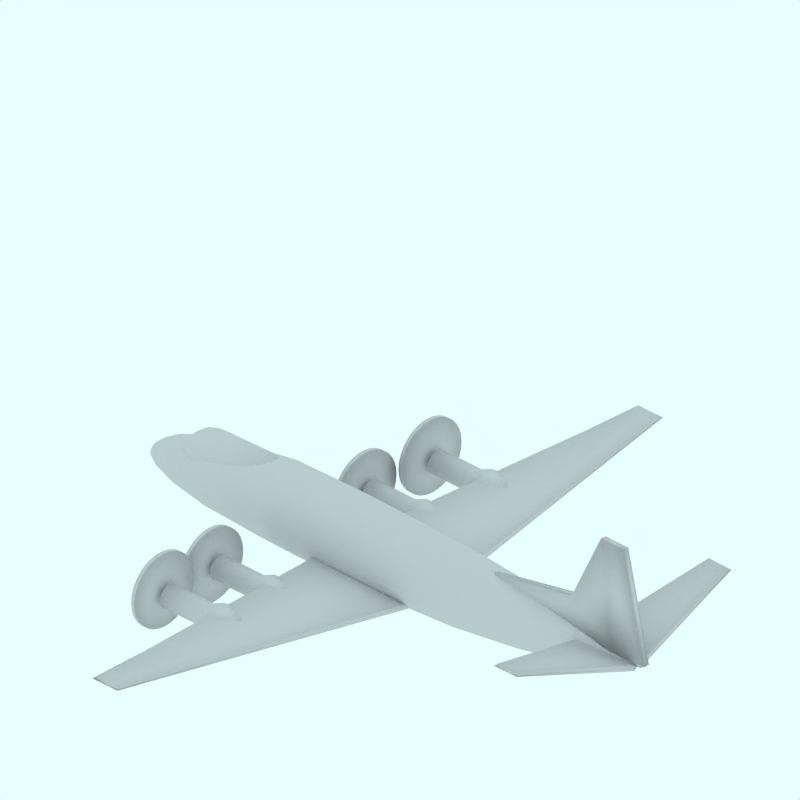# Source: Vickers_Viscount_800.blend  (saved by Blender 2.49.2; exported with 4.5.12 LTS)
import bpy
from mathutils import Matrix  # noqa: F401  (used for matrix-valued properties, if any)

bpy.ops.wm.read_factory_settings(use_empty=True)
scene = bpy.context.scene
scene.name = 'Scene'

# ---- collections
col_collection_1 = bpy.data.collections.new('Collection 1'); scene.collection.children.link(col_collection_1)
col_collection_2 = bpy.data.collections.new('Collection 2'); scene.collection.children.link(col_collection_2)
col_collection_2.hide_render = True
col_collection_2.hide_viewport = True
col_collection_3 = bpy.data.collections.new('Collection 3'); scene.collection.children.link(col_collection_3)
col_collection_3.hide_render = True
col_collection_3.hide_viewport = True
col_collection_4 = bpy.data.collections.new('Collection 4'); scene.collection.children.link(col_collection_4)
col_collection_4.hide_render = True
col_collection_4.hide_viewport = True

# ---- materials (node trees are filled in below, after node groups)
mat_transparent = bpy.data.materials.new('Transparent')
mat_transparent.alpha_threshold = 0.0
mat_transparent.preview_render_type = 'FLAT'
mat_transparent.roughness = 0.5

# ---- material node trees

# ---- world
world_world = bpy.data.worlds.new('World'); scene.world = world_world
world_world.color = (0.9059, 1.0, 1.0)
world_world.use_sun_shadow = False
world_world.sun_shadow_jitter_overblur = 0.0
world_world.cycles.sampling_method = 'MANUAL'
world_world.cycles.sample_map_resolution = 256

# ---- cameras
cam_camera_001 = bpy.data.cameras.new('Camera.001')
cam_camera_001.type = 'ORTHO'
cam_camera_001.passepartout_alpha = 0.2
cam_camera_001.clip_end = 100.0
cam_camera_001.lens = 35.0
cam_camera_001.ortho_scale = 12.0
cam_camera_001.display_size = 5.91
cam_camera_001.show_passepartout = False
cam_camera_001.show_safe_areas = True
cam_camera_001.dof.focus_distance = 0.0
cam_camera_001.dof.aperture_fstop = 128.0

# ---- lights
light_lamp = bpy.data.lights.new('Lamp', 'SUN')
light_lamp.transmission_factor = 0.0
light_lamp.angle = 1.571
light_lamp.energy = 0.028
light_lamp.shadow_buffer_clip_start = 0.5
light_lamp.shadow_soft_size = 1.0
light_lamp.shadow_cascade_max_distance = 1000.0
light_lamp.cycles.use_multiple_importance_sampling = False

# ---- meshes
me_cylinder_005 = bpy.data.meshes.new('Cylinder.005')
me_cylinder_005.from_pydata([(0.03131, 3.282, -2.235), (0.1097, 3.186, -2.235), (0.1679, 3.077, -2.235), (0.2037, 2.959, -2.235), (0.2158, 2.836, -2.235), (0.2037, 2.713, -2.235), (0.1679, 2.595, -2.235), (0.1097, 2.486, -2.235), (0.03131, 2.391, -2.235), (-0.06416, 2.312, -2.235), (-0.1731, 2.254, -2.235), (-0.2913, 2.218, -2.235), (-0.4142, 2.206, -2.235), (-0.5371, 2.218, -2.235), (-0.6553, 2.254, -2.235), (-0.7642, 2.312, -2.235), (-0.8596, 2.391, -2.235), (-0.938, 2.486, -2.235), (-0.9962, 2.595, -2.235), (-1.032, 2.713, -2.235), (-1.044, 2.836, -2.235), (-1.032, 2.959, -2.235), (-0.9962, 3.077, -2.235), (-0.938, 3.186, -2.235), (-0.8596, 3.282, -2.235), (-0.7642, 3.36, -2.235), (-0.6553, 3.418, -2.235), (-0.5371, 3.454, -2.235), (-0.4142, 3.466, -2.235), (-0.2913, 3.454, -2.235), (-0.1731, 3.418, -2.235), (-0.06416, 3.36, -2.235), (0.03131, 3.282, -2.161), (0.1097, 3.186, -2.161), (0.1679, 3.077, -2.161), (0.2037, 2.959, -2.161), (0.2158, 2.836, -2.161), (0.2037, 2.713, -2.161), (0.1679, 2.595, -2.161), (0.1097, 2.486, -2.161), (0.03131, 2.391, -2.161), (-0.06416, 2.312, -2.161), (-0.1731, 2.254, -2.161), (-0.2913, 2.218, -2.161), (-0.4142, 2.206, -2.161), (-0.5371, 2.218, -2.161), (-0.6553, 2.254, -2.161), (-0.7642, 2.312, -2.161), (-0.8596, 2.391, -2.161), (-0.938, 2.486, -2.161), (-0.9962, 2.595, -2.161), (-1.032, 2.713, -2.161), (-1.044, 2.836, -2.161), (-1.032, 2.959, -2.161), (-0.9962, 3.077, -2.161), (-0.938, 3.186, -2.161), (-0.8596, 3.282, -2.161), (-0.7642, 3.36, -2.161), (-0.6553, 3.418, -2.161), (-0.5371, 3.454, -2.161), (-0.4142, 3.466, -2.161), (-0.2913, 3.454, -2.161), (-0.1731, 3.418, -2.161), (-0.06416, 3.36, -2.161), (-0.4142, 2.836, -2.235), (-0.4142, 2.836, -2.161)], [], [(64, 0, 1), (65, 33, 32), (64, 1, 2), (65, 34, 33), (64, 2, 3), (65, 35, 34), (64, 3, 4), (65, 36, 35), (64, 4, 5), (65, 37, 36), (64, 5, 6), (65, 38, 37), (64, 6, 7), (65, 39, 38), (64, 7, 8), (65, 40, 39), (64, 8, 9), (65, 41, 40), (64, 9, 10), (65, 42, 41), (64, 10, 11), (65, 43, 42), (64, 11, 12), (65, 44, 43), (64, 12, 13), (65, 45, 44), (64, 13, 14), (65, 46, 45), (64, 14, 15), (65, 47, 46), (64, 15, 16), (65, 48, 47), (64, 16, 17), (65, 49, 48), (64, 17, 18), (65, 50, 49), (64, 18, 19), (65, 51, 50), (64, 19, 20), (65, 52, 51), (64, 20, 21), (65, 53, 52), (64, 21, 22), (65, 54, 53), (64, 22, 23), (65, 55, 54), (64, 23, 24), (65, 56, 55), (64, 24, 25), (65, 57, 56), (64, 25, 26), (65, 58, 57), (64, 26, 27), (65, 59, 58), (64, 27, 28), (65, 60, 59), (64, 28, 29), (65, 61, 60), (64, 29, 30), (65, 62, 61), (64, 30, 31), (65, 63, 62), (31, 0, 64), (65, 32, 63), (0, 32, 33, 1), (1, 33, 34, 2), (2, 34, 35, 3), (3, 35, 36, 4), (4, 36, 37, 5), (5, 37, 38, 6), (6, 38, 39, 7), (7, 39, 40, 8), (8, 40, 41, 9), (9, 41, 42, 10), (10, 42, 43, 11), (11, 43, 44, 12), (12, 44, 45, 13), (13, 45, 46, 14), (14, 46, 47, 15), (15, 47, 48, 16), (16, 48, 49, 17), (17, 49, 50, 18), (18, 50, 51, 19), (19, 51, 52, 20), (20, 52, 53, 21), (21, 53, 54, 22), (22, 54, 55, 23), (23, 55, 56, 24), (24, 56, 57, 25), (25, 57, 58, 26), (26, 58, 59, 27), (27, 59, 60, 28), (28, 60, 61, 29), (29, 61, 62, 30), (30, 62, 63, 31), (32, 0, 31, 63)])
me_cylinder_005.polygons.foreach_set('use_smooth', [True] * 96)
me_cylinder_005.use_remesh_preserve_volume = False
me_cylinder_005.use_remesh_preserve_attributes = False
me_cylinder_005.use_mirror_vertex_groups = False
me_cylinder_005.update()
me_cylinder_004 = bpy.data.meshes.new('Cylinder.004')
me_cylinder_004.from_pydata([(0.1694, 2.072, -2.405), (0.2477, 1.976, -2.405), (0.3059, 1.867, -2.405), (0.3418, 1.749, -2.405), (0.3539, 1.626, -2.405), (0.3418, 1.503, -2.405), (0.3059, 1.385, -2.405), (0.2477, 1.276, -2.405), (0.1694, 1.181, -2.405), (0.0739, 1.102, -2.405), (-0.03502, 1.044, -2.405), (-0.1532, 1.008, -2.405), (-0.2761, 0.9963, -2.405), (-0.399, 1.008, -2.405), (-0.5172, 1.044, -2.405), (-0.6261, 1.102, -2.405), (-0.7216, 1.181, -2.405), (-0.7999, 1.276, -2.405), (-0.8582, 1.385, -2.405), (-0.894, 1.503, -2.405), (-0.9061, 1.626, -2.405), (-0.894, 1.749, -2.405), (-0.8582, 1.867, -2.405), (-0.7999, 1.976, -2.405), (-0.7216, 2.072, -2.405), (-0.6261, 2.15, -2.405), (-0.5172, 2.208, -2.405), (-0.399, 2.244, -2.405), (-0.2761, 2.256, -2.405), (-0.1532, 2.244, -2.405), (-0.03502, 2.208, -2.405), (0.0739, 2.15, -2.405), (0.1694, 2.072, -2.331), (0.2477, 1.976, -2.331), (0.3059, 1.867, -2.331), (0.3418, 1.749, -2.331), (0.3539, 1.626, -2.331), (0.3418, 1.503, -2.331), (0.3059, 1.385, -2.331), (0.2477, 1.276, -2.331), (0.1694, 1.181, -2.331), (0.0739, 1.102, -2.331), (-0.03502, 1.044, -2.331), (-0.1532, 1.008, -2.331), (-0.2761, 0.9963, -2.331), (-0.399, 1.008, -2.331), (-0.5172, 1.044, -2.331), (-0.6261, 1.102, -2.331), (-0.7216, 1.181, -2.331), (-0.7999, 1.276, -2.331), (-0.8582, 1.385, -2.331), (-0.894, 1.503, -2.331), (-0.9061, 1.626, -2.331), (-0.894, 1.749, -2.331), (-0.8582, 1.867, -2.331), (-0.7999, 1.976, -2.331), (-0.7216, 2.072, -2.331), (-0.6261, 2.15, -2.331), (-0.5172, 2.208, -2.331), (-0.399, 2.244, -2.331), (-0.2761, 2.256, -2.331), (-0.1532, 2.244, -2.331), (-0.03503, 2.208, -2.331), (0.07389, 2.15, -2.331), (-0.2761, 1.626, -2.405), (-0.2761, 1.626, -2.331)], [], [(64, 0, 1), (65, 33, 32), (64, 1, 2), (65, 34, 33), (64, 2, 3), (65, 35, 34), (64, 3, 4), (65, 36, 35), (64, 4, 5), (65, 37, 36), (64, 5, 6), (65, 38, 37), (64, 6, 7), (65, 39, 38), (64, 7, 8), (65, 40, 39), (64, 8, 9), (65, 41, 40), (64, 9, 10), (65, 42, 41), (64, 10, 11), (65, 43, 42), (64, 11, 12), (65, 44, 43), (64, 12, 13), (65, 45, 44), (64, 13, 14), (65, 46, 45), (64, 14, 15), (65, 47, 46), (64, 15, 16), (65, 48, 47), (64, 16, 17), (65, 49, 48), (64, 17, 18), (65, 50, 49), (64, 18, 19), (65, 51, 50), (64, 19, 20), (65, 52, 51), (64, 20, 21), (65, 53, 52), (64, 21, 22), (65, 54, 53), (64, 22, 23), (65, 55, 54), (64, 23, 24), (65, 56, 55), (64, 24, 25), (65, 57, 56), (64, 25, 26), (65, 58, 57), (64, 26, 27), (65, 59, 58), (64, 27, 28), (65, 60, 59), (64, 28, 29), (65, 61, 60), (64, 29, 30), (65, 62, 61), (64, 30, 31), (65, 63, 62), (31, 0, 64), (65, 32, 63), (0, 32, 33, 1), (1, 33, 34, 2), (2, 34, 35, 3), (3, 35, 36, 4), (4, 36, 37, 5), (5, 37, 38, 6), (6, 38, 39, 7), (7, 39, 40, 8), (8, 40, 41, 9), (9, 41, 42, 10), (10, 42, 43, 11), (11, 43, 44, 12), (12, 44, 45, 13), (13, 45, 46, 14), (14, 46, 47, 15), (15, 47, 48, 16), (16, 48, 49, 17), (17, 49, 50, 18), (18, 50, 51, 19), (19, 51, 52, 20), (20, 52, 53, 21), (21, 53, 54, 22), (22, 54, 55, 23), (23, 55, 56, 24), (24, 56, 57, 25), (25, 57, 58, 26), (26, 58, 59, 27), (27, 59, 60, 28), (28, 60, 61, 29), (29, 61, 62, 30), (30, 62, 63, 31), (32, 0, 31, 63)])
me_cylinder_004.polygons.foreach_set('use_smooth', [True] * 96)
me_cylinder_004.use_remesh_preserve_volume = False
me_cylinder_004.use_remesh_preserve_attributes = False
me_cylinder_004.use_mirror_vertex_groups = False
me_cylinder_004.update()
me_cylinder_003 = bpy.data.meshes.new('Cylinder.003')
me_cylinder_003.from_pydata([(-0.3404, 2.862, -2.325), (-0.3366, 2.857, -2.325), (-0.3339, 2.852, -2.325), (-0.3322, 2.846, -2.325), (-0.3316, 2.841, -2.325), (-0.3322, 2.835, -2.325), (-0.3339, 2.829, -2.325), (-0.3366, 2.824, -2.325), (-0.3404, 2.819, -2.325), (-0.3449, 2.816, -2.325), (-0.3501, 2.813, -2.325), (-0.3557, 2.811, -2.325), (-0.3616, 2.811, -2.325), (-0.3674, 2.811, -2.325), (-0.3731, 2.813, -2.325), (-0.3782, 2.816, -2.325), (-0.3828, 2.819, -2.325), (-0.3865, 2.824, -2.325), (-0.3893, 2.829, -2.325), (-0.391, 2.835, -2.325), (-0.3916, 2.841, -2.325), (-0.391, 2.846, -2.325), (-0.3893, 2.852, -2.325), (-0.3865, 2.857, -2.325), (-0.3828, 2.862, -2.325), (-0.3782, 2.865, -2.325), (-0.3731, 2.868, -2.325), (-0.3674, 2.87, -2.325), (-0.3616, 2.871, -2.325), (-0.3557, 2.87, -2.325), (-0.3501, 2.868, -2.325), (-0.3449, 2.865, -2.325), (-0.2428, 2.959, -0.518), (-0.2219, 2.934, -0.518), (-0.2064, 2.905, -0.518), (-0.1968, 2.873, -0.518), (-0.1936, 2.841, -0.518), (-0.1968, 2.808, -0.518), (-0.2064, 2.776, -0.518), (-0.2219, 2.747, -0.518), (-0.2428, 2.722, -0.518), (-0.2682, 2.701, -0.518), (-0.2973, 2.685, -0.518), (-0.3288, 2.676, -0.518), (-0.3616, 2.673, -0.518), (-0.3943, 2.676, -0.518), (-0.4259, 2.685, -0.518), (-0.4549, 2.701, -0.518), (-0.4804, 2.722, -0.518), (-0.5013, 2.747, -0.518), (-0.5168, 2.776, -0.518), (-0.5263, 2.808, -0.518), (-0.5296, 2.841, -0.518), (-0.5263, 2.873, -0.518), (-0.5168, 2.905, -0.518), (-0.5013, 2.934, -0.518), (-0.4804, 2.959, -0.518), (-0.4549, 2.98, -0.518), (-0.4259, 2.996, -0.518), (-0.3944, 3.005, -0.518), (-0.3616, 3.009, -0.518), (-0.3288, 3.005, -0.518), (-0.2973, 2.996, -0.518), (-0.2682, 2.98, -0.518), (-0.3616, 2.841, -2.36), (-0.3616, 2.841, -0.518), (-0.1953, 2.952, -1.199), (-0.2202, 2.982, -1.199), (-0.1768, 2.917, -1.199), (-0.1654, 2.88, -1.199), (-0.1616, 2.841, -1.199), (-0.1654, 2.802, -1.199), (-0.1768, 2.764, -1.199), (-0.1953, 2.729, -1.199), (-0.2202, 2.699, -1.199), (-0.2505, 2.674, -1.199), (-0.285, 2.656, -1.199), (-0.3226, 2.644, -1.199), (-0.3616, 2.641, -1.199), (-0.4006, 2.644, -1.199), (-0.4381, 2.656, -1.199), (-0.4727, 2.674, -1.199), (-0.503, 2.699, -1.199), (-0.5279, 2.729, -1.199), (-0.5464, 2.764, -1.199), (-0.5577, 2.802, -1.199), (-0.5616, 2.841, -1.199), (-0.5577, 2.88, -1.199), (-0.5464, 2.917, -1.199), (-0.5279, 2.952, -1.199), (-0.503, 2.982, -1.199), (-0.4727, 3.007, -1.199), (-0.4381, 3.025, -1.199), (-0.4006, 3.037, -1.199), (-0.3616, 3.041, -1.199), (-0.3226, 3.037, -1.199), (-0.285, 3.025, -1.199), (-0.2505, 3.007, -1.199), (-0.1288, 2.996, -1.012), (-0.1636, 3.039, -1.012), (-0.1029, 2.948, -1.012), (-0.08695, 2.895, -1.012), (-0.08157, 2.841, -1.012), (-0.08695, 2.786, -1.012), (-0.1029, 2.733, -1.012), (-0.1288, 2.685, -1.012), (-0.1636, 2.643, -1.012), (-0.206, 2.608, -1.012), (-0.2544, 2.582, -1.012), (-0.3069, 2.566, -1.012), (-0.3616, 2.561, -1.012), (-0.4162, 2.566, -1.012), (-0.4687, 2.582, -1.012), (-0.5171, 2.608, -1.012), (-0.5596, 2.643, -1.012), (-0.5944, 2.685, -1.012), (-0.6203, 2.733, -1.012), (-0.6362, 2.786, -1.012), (-0.6416, 2.841, -1.012), (-0.6362, 2.895, -1.012), (-0.6203, 2.948, -1.012), (-0.5944, 2.996, -1.012), (-0.5596, 3.039, -1.012), (-0.5171, 3.073, -1.012), (-0.4687, 3.099, -1.012), (-0.4162, 3.115, -1.012), (-0.3616, 3.121, -1.012), (-0.307, 3.115, -1.012), (-0.2544, 3.099, -1.012), (-0.206, 3.073, -1.012), (-0.1953, 2.952, -2.052), (-0.2202, 2.982, -2.052), (-0.1768, 2.917, -2.052), (-0.1654, 2.88, -2.052), (-0.1616, 2.841, -2.052), (-0.1654, 2.802, -2.052), (-0.1768, 2.764, -2.052), (-0.1953, 2.729, -2.052), (-0.2202, 2.699, -2.052), (-0.2505, 2.674, -2.052), (-0.285, 2.656, -2.052), (-0.3226, 2.644, -2.052), (-0.3616, 2.641, -2.052), (-0.4006, 2.644, -2.052), (-0.4381, 2.656, -2.052), (-0.4727, 2.674, -2.052), (-0.503, 2.699, -2.052), (-0.5279, 2.729, -2.052), (-0.5464, 2.764, -2.052), (-0.5577, 2.802, -2.052), (-0.5616, 2.841, -2.052), (-0.5577, 2.88, -2.052), (-0.5464, 2.917, -2.052), (-0.5279, 2.952, -2.052), (-0.503, 2.982, -2.052), (-0.4727, 3.007, -2.052), (-0.4381, 3.025, -2.052), (-0.4006, 3.037, -2.052), (-0.3616, 3.041, -2.052), (-0.3226, 3.037, -2.052), (-0.285, 3.025, -2.052), (-0.2505, 3.007, -2.052), (-0.3117, 2.874, -2.143), (-0.3191, 2.883, -2.143), (-0.3061, 2.863, -2.143), (-0.3027, 2.852, -2.143), (-0.3016, 2.841, -2.143), (-0.3027, 2.829, -2.143), (-0.3061, 2.818, -2.143), (-0.3117, 2.807, -2.143), (-0.3191, 2.798, -2.143), (-0.3282, 2.791, -2.143), (-0.3386, 2.785, -2.143), (-0.3499, 2.782, -2.143), (-0.3616, 2.781, -2.143), (-0.3733, 2.782, -2.143), (-0.3845, 2.785, -2.143), (-0.3949, 2.791, -2.143), (-0.404, 2.798, -2.143), (-0.4115, 2.807, -2.143), (-0.417, 2.818, -2.143), (-0.4204, 2.829, -2.143), (-0.4216, 2.841, -2.143), (-0.4204, 2.852, -2.143), (-0.417, 2.863, -2.143), (-0.4115, 2.874, -2.143), (-0.404, 2.883, -2.143), (-0.3949, 2.89, -2.143), (-0.3845, 2.896, -2.143), (-0.3733, 2.899, -2.143), (-0.3616, 2.901, -2.143), (-0.3499, 2.899, -2.143), (-0.3386, 2.896, -2.143), (-0.3282, 2.89, -2.143)], [], [(64, 0, 1), (65, 33, 32), (64, 1, 2), (65, 34, 33), (64, 2, 3), (65, 35, 34), (64, 3, 4), (65, 36, 35), (64, 4, 5), (65, 37, 36), (64, 5, 6), (65, 38, 37), (64, 6, 7), (65, 39, 38), (64, 7, 8), (65, 40, 39), (64, 8, 9), (65, 41, 40), (64, 9, 10), (65, 42, 41), (64, 10, 11), (65, 43, 42), (64, 11, 12), (65, 44, 43), (64, 12, 13), (65, 45, 44), (64, 13, 14), (65, 46, 45), (64, 14, 15), (65, 47, 46), (64, 15, 16), (65, 48, 47), (64, 16, 17), (65, 49, 48), (64, 17, 18), (65, 50, 49), (64, 18, 19), (65, 51, 50), (64, 19, 20), (65, 52, 51), (64, 20, 21), (65, 53, 52), (64, 21, 22), (65, 54, 53), (64, 22, 23), (65, 55, 54), (64, 23, 24), (65, 56, 55), (64, 24, 25), (65, 57, 56), (64, 25, 26), (65, 58, 57), (64, 26, 27), (65, 59, 58), (64, 27, 28), (65, 60, 59), (64, 28, 29), (65, 61, 60), (64, 29, 30), (65, 62, 61), (64, 30, 31), (65, 63, 62), (31, 0, 64), (65, 32, 63), (67, 99, 98, 66), (99, 32, 33, 98), (66, 98, 100, 68), (98, 33, 34, 100), (68, 100, 101, 69), (100, 34, 35, 101), (69, 101, 102, 70), (101, 35, 36, 102), (70, 102, 103, 71), (102, 36, 37, 103), (71, 103, 104, 72), (103, 37, 38, 104), (72, 104, 105, 73), (104, 38, 39, 105), (73, 105, 106, 74), (105, 39, 40, 106), (74, 106, 107, 75), (106, 40, 41, 107), (75, 107, 108, 76), (107, 41, 42, 108), (76, 108, 109, 77), (108, 42, 43, 109), (77, 109, 110, 78), (109, 43, 44, 110), (78, 110, 111, 79), (110, 44, 45, 111), (79, 111, 112, 80), (111, 45, 46, 112), (80, 112, 113, 81), (112, 46, 47, 113), (81, 113, 114, 82), (113, 47, 48, 114), (82, 114, 115, 83), (114, 48, 49, 115), (83, 115, 116, 84), (115, 49, 50, 116), (84, 116, 117, 85), (116, 50, 51, 117), (85, 117, 118, 86), (117, 51, 52, 118), (86, 118, 119, 87), (118, 52, 53, 119), (87, 119, 120, 88), (119, 53, 54, 120), (88, 120, 121, 89), (120, 54, 55, 121), (89, 121, 122, 90), (121, 55, 56, 122), (90, 122, 123, 91), (122, 56, 57, 123), (91, 123, 124, 92), (123, 57, 58, 124), (92, 124, 125, 93), (124, 58, 59, 125), (93, 125, 126, 94), (125, 59, 60, 126), (94, 126, 127, 95), (126, 60, 61, 127), (95, 127, 128, 96), (127, 61, 62, 128), (96, 128, 129, 97), (128, 62, 63, 129), (32, 99, 129, 63), (99, 67, 97, 129), (131, 67, 66, 130), (130, 66, 68, 132), (132, 68, 69, 133), (133, 69, 70, 134), (134, 70, 71, 135), (135, 71, 72, 136), (136, 72, 73, 137), (137, 73, 74, 138), (138, 74, 75, 139), (139, 75, 76, 140), (140, 76, 77, 141), (141, 77, 78, 142), (142, 78, 79, 143), (143, 79, 80, 144), (144, 80, 81, 145), (145, 81, 82, 146), (146, 82, 83, 147), (147, 83, 84, 148), (148, 84, 85, 149), (149, 85, 86, 150), (150, 86, 87, 151), (151, 87, 88, 152), (152, 88, 89, 153), (153, 89, 90, 154), (154, 90, 91, 155), (155, 91, 92, 156), (156, 92, 93, 157), (157, 93, 94, 158), (158, 94, 95, 159), (159, 95, 96, 160), (160, 96, 97, 161), (67, 131, 161, 97), (0, 163, 162, 1), (163, 131, 130, 162), (1, 162, 164, 2), (162, 130, 132, 164), (2, 164, 165, 3), (164, 132, 133, 165), (3, 165, 166, 4), (165, 133, 134, 166), (4, 166, 167, 5), (166, 134, 135, 167), (5, 167, 168, 6), (167, 135, 136, 168), (6, 168, 169, 7), (168, 136, 137, 169), (7, 169, 170, 8), (169, 137, 138, 170), (8, 170, 171, 9), (170, 138, 139, 171), (9, 171, 172, 10), (171, 139, 140, 172), (10, 172, 173, 11), (172, 140, 141, 173), (11, 173, 174, 12), (173, 141, 142, 174), (12, 174, 175, 13), (174, 142, 143, 175), (13, 175, 176, 14), (175, 143, 144, 176), (14, 176, 177, 15), (176, 144, 145, 177), (15, 177, 178, 16), (177, 145, 146, 178), (16, 178, 179, 17), (178, 146, 147, 179), (17, 179, 180, 18), (179, 147, 148, 180), (18, 180, 181, 19), (180, 148, 149, 181), (19, 181, 182, 20), (181, 149, 150, 182), (20, 182, 183, 21), (182, 150, 151, 183), (21, 183, 184, 22), (183, 151, 152, 184), (22, 184, 185, 23), (184, 152, 153, 185), (23, 185, 186, 24), (185, 153, 154, 186), (24, 186, 187, 25), (186, 154, 155, 187), (25, 187, 188, 26), (187, 155, 156, 188), (26, 188, 189, 27), (188, 156, 157, 189), (27, 189, 190, 28), (189, 157, 158, 190), (28, 190, 191, 29), (190, 158, 159, 191), (29, 191, 192, 30), (191, 159, 160, 192), (30, 192, 193, 31), (192, 160, 161, 193), (131, 163, 193, 161), (163, 0, 31, 193)])
me_cylinder_003.polygons.foreach_set('use_smooth', [True] * 224)
me_cylinder_003.use_remesh_preserve_volume = False
me_cylinder_003.use_remesh_preserve_attributes = False
me_cylinder_003.use_mirror_vertex_groups = False
me_cylinder_003.update()
me_cylinder_002 = bpy.data.meshes.new('Cylinder.002')
me_cylinder_002.from_pydata([(-0.2549, 1.63, -2.496), (-0.2512, 1.625, -2.496), (-0.2484, 1.62, -2.496), (-0.2467, 1.615, -2.496), (-0.2461, 1.609, -2.496), (-0.2467, 1.603, -2.496), (-0.2484, 1.597, -2.496), (-0.2512, 1.592, -2.496), (-0.2549, 1.588, -2.496), (-0.2594, 1.584, -2.496), (-0.2646, 1.581, -2.496), (-0.2703, 1.579, -2.496), (-0.2761, 1.579, -2.496), (-0.282, 1.579, -2.496), (-0.2876, 1.581, -2.496), (-0.2928, 1.584, -2.496), (-0.2973, 1.588, -2.496), (-0.3011, 1.592, -2.496), (-0.3038, 1.597, -2.496), (-0.3055, 1.603, -2.496), (-0.3061, 1.609, -2.496), (-0.3055, 1.615, -2.496), (-0.3038, 1.62, -2.496), (-0.3011, 1.625, -2.496), (-0.2973, 1.63, -2.496), (-0.2928, 1.634, -2.496), (-0.2876, 1.637, -2.496), (-0.282, 1.638, -2.496), (-0.2761, 1.639, -2.496), (-0.2703, 1.638, -2.496), (-0.2646, 1.637, -2.496), (-0.2594, 1.634, -2.496), (-0.1573, 1.728, -0.6889), (-0.1364, 1.702, -0.6889), (-0.1209, 1.673, -0.6889), (-0.1113, 1.642, -0.6889), (-0.1081, 1.609, -0.6889), (-0.1113, 1.576, -0.6889), (-0.1209, 1.545, -0.6889), (-0.1364, 1.515, -0.6889), (-0.1573, 1.49, -0.6889), (-0.1828, 1.469, -0.6889), (-0.2118, 1.454, -0.6889), (-0.2433, 1.444, -0.6889), (-0.2761, 1.441, -0.6889), (-0.3089, 1.444, -0.6889), (-0.3404, 1.454, -0.6889), (-0.3694, 1.469, -0.6889), (-0.3949, 1.49, -0.6889), (-0.4158, 1.515, -0.6889), (-0.4313, 1.545, -0.6889), (-0.4409, 1.576, -0.6889), (-0.4441, 1.609, -0.6889), (-0.4409, 1.642, -0.6889), (-0.4313, 1.673, -0.6889), (-0.4158, 1.702, -0.6889), (-0.3949, 1.728, -0.6889), (-0.3694, 1.749, -0.6889), (-0.3404, 1.764, -0.6889), (-0.3089, 1.774, -0.6889), (-0.2761, 1.777, -0.6889), (-0.2433, 1.774, -0.6889), (-0.2118, 1.764, -0.6889), (-0.1828, 1.749, -0.6889), (-0.2761, 1.609, -2.53), (-0.2761, 1.609, -0.6889), (-0.1098, 1.72, -1.37), (-0.1347, 1.75, -1.37), (-0.09134, 1.685, -1.37), (-0.07995, 1.648, -1.37), (-0.07611, 1.609, -1.37), (-0.07995, 1.57, -1.37), (-0.09134, 1.532, -1.37), (-0.1098, 1.498, -1.37), (-0.1347, 1.467, -1.37), (-0.165, 1.443, -1.37), (-0.1996, 1.424, -1.37), (-0.2371, 1.413, -1.37), (-0.2761, 1.409, -1.37), (-0.3151, 1.413, -1.37), (-0.3526, 1.424, -1.37), (-0.3872, 1.443, -1.37), (-0.4175, 1.467, -1.37), (-0.4424, 1.498, -1.37), (-0.4609, 1.532, -1.37), (-0.4723, 1.57, -1.37), (-0.4761, 1.609, -1.37), (-0.4723, 1.648, -1.37), (-0.4609, 1.685, -1.37), (-0.4424, 1.72, -1.37), (-0.4175, 1.75, -1.37), (-0.3872, 1.775, -1.37), (-0.3526, 1.794, -1.37), (-0.3151, 1.805, -1.37), (-0.2761, 1.809, -1.37), (-0.2371, 1.805, -1.37), (-0.1996, 1.794, -1.37), (-0.165, 1.775, -1.37), (-0.0433, 1.764, -1.183), (-0.07812, 1.807, -1.183), (-0.01743, 1.716, -1.183), (-0.001492, 1.663, -1.183), (0.003888, 1.609, -1.183), (-0.001492, 1.554, -1.183), (-0.01743, 1.502, -1.183), (-0.0433, 1.453, -1.183), (-0.07812, 1.411, -1.183), (-0.1206, 1.376, -1.183), (-0.169, 1.35, -1.183), (-0.2215, 1.334, -1.183), (-0.2761, 1.329, -1.183), (-0.3307, 1.334, -1.183), (-0.3833, 1.35, -1.183), (-0.4317, 1.376, -1.183), (-0.4741, 1.411, -1.183), (-0.5089, 1.453, -1.183), (-0.5348, 1.502, -1.183), (-0.5507, 1.554, -1.183), (-0.5561, 1.609, -1.183), (-0.5507, 1.663, -1.183), (-0.5348, 1.716, -1.183), (-0.5089, 1.764, -1.183), (-0.4741, 1.807, -1.183), (-0.4317, 1.842, -1.183), (-0.3833, 1.868, -1.183), (-0.3307, 1.883, -1.183), (-0.2761, 1.889, -1.183), (-0.2215, 1.883, -1.183), (-0.169, 1.868, -1.183), (-0.1206, 1.842, -1.183), (-0.1098, 1.72, -2.223), (-0.1347, 1.75, -2.223), (-0.09134, 1.685, -2.223), (-0.07995, 1.648, -2.223), (-0.07611, 1.609, -2.223), (-0.07995, 1.57, -2.223), (-0.09134, 1.532, -2.223), (-0.1098, 1.498, -2.223), (-0.1347, 1.467, -2.223), (-0.165, 1.443, -2.223), (-0.1996, 1.424, -2.223), (-0.2371, 1.413, -2.223), (-0.2761, 1.409, -2.223), (-0.3151, 1.413, -2.223), (-0.3526, 1.424, -2.223), (-0.3872, 1.443, -2.223), (-0.4175, 1.467, -2.223), (-0.4424, 1.498, -2.223), (-0.4609, 1.532, -2.223), (-0.4723, 1.57, -2.223), (-0.4761, 1.609, -2.223), (-0.4723, 1.648, -2.223), (-0.4609, 1.685, -2.223), (-0.4424, 1.72, -2.223), (-0.4175, 1.75, -2.223), (-0.3872, 1.775, -2.223), (-0.3526, 1.794, -2.223), (-0.3151, 1.805, -2.223), (-0.2761, 1.809, -2.223), (-0.2371, 1.805, -2.223), (-0.1996, 1.794, -2.223), (-0.165, 1.775, -2.223), (-0.2262, 1.642, -2.314), (-0.2337, 1.651, -2.314), (-0.2207, 1.632, -2.314), (-0.2173, 1.621, -2.314), (-0.2161, 1.609, -2.314), (-0.2173, 1.597, -2.314), (-0.2207, 1.586, -2.314), (-0.2262, 1.575, -2.314), (-0.2337, 1.566, -2.314), (-0.2428, 1.559, -2.314), (-0.2532, 1.553, -2.314), (-0.2644, 1.55, -2.314), (-0.2761, 1.549, -2.314), (-0.2878, 1.55, -2.314), (-0.2991, 1.553, -2.314), (-0.3094, 1.559, -2.314), (-0.3185, 1.566, -2.314), (-0.326, 1.575, -2.314), (-0.3315, 1.586, -2.314), (-0.335, 1.597, -2.314), (-0.3361, 1.609, -2.314), (-0.335, 1.621, -2.314), (-0.3315, 1.632, -2.314), (-0.326, 1.642, -2.314), (-0.3185, 1.651, -2.314), (-0.3094, 1.659, -2.314), (-0.2991, 1.664, -2.314), (-0.2878, 1.668, -2.314), (-0.2761, 1.669, -2.314), (-0.2644, 1.668, -2.314), (-0.2532, 1.664, -2.314), (-0.2428, 1.659, -2.314)], [], [(64, 0, 1), (65, 33, 32), (64, 1, 2), (65, 34, 33), (64, 2, 3), (65, 35, 34), (64, 3, 4), (65, 36, 35), (64, 4, 5), (65, 37, 36), (64, 5, 6), (65, 38, 37), (64, 6, 7), (65, 39, 38), (64, 7, 8), (65, 40, 39), (64, 8, 9), (65, 41, 40), (64, 9, 10), (65, 42, 41), (64, 10, 11), (65, 43, 42), (64, 11, 12), (65, 44, 43), (64, 12, 13), (65, 45, 44), (64, 13, 14), (65, 46, 45), (64, 14, 15), (65, 47, 46), (64, 15, 16), (65, 48, 47), (64, 16, 17), (65, 49, 48), (64, 17, 18), (65, 50, 49), (64, 18, 19), (65, 51, 50), (64, 19, 20), (65, 52, 51), (64, 20, 21), (65, 53, 52), (64, 21, 22), (65, 54, 53), (64, 22, 23), (65, 55, 54), (64, 23, 24), (65, 56, 55), (64, 24, 25), (65, 57, 56), (64, 25, 26), (65, 58, 57), (64, 26, 27), (65, 59, 58), (64, 27, 28), (65, 60, 59), (64, 28, 29), (65, 61, 60), (64, 29, 30), (65, 62, 61), (64, 30, 31), (65, 63, 62), (31, 0, 64), (65, 32, 63), (67, 99, 98, 66), (99, 32, 33, 98), (66, 98, 100, 68), (98, 33, 34, 100), (68, 100, 101, 69), (100, 34, 35, 101), (69, 101, 102, 70), (101, 35, 36, 102), (70, 102, 103, 71), (102, 36, 37, 103), (71, 103, 104, 72), (103, 37, 38, 104), (72, 104, 105, 73), (104, 38, 39, 105), (73, 105, 106, 74), (105, 39, 40, 106), (74, 106, 107, 75), (106, 40, 41, 107), (75, 107, 108, 76), (107, 41, 42, 108), (76, 108, 109, 77), (108, 42, 43, 109), (77, 109, 110, 78), (109, 43, 44, 110), (78, 110, 111, 79), (110, 44, 45, 111), (79, 111, 112, 80), (111, 45, 46, 112), (80, 112, 113, 81), (112, 46, 47, 113), (81, 113, 114, 82), (113, 47, 48, 114), (82, 114, 115, 83), (114, 48, 49, 115), (83, 115, 116, 84), (115, 49, 50, 116), (84, 116, 117, 85), (116, 50, 51, 117), (85, 117, 118, 86), (117, 51, 52, 118), (86, 118, 119, 87), (118, 52, 53, 119), (87, 119, 120, 88), (119, 53, 54, 120), (88, 120, 121, 89), (120, 54, 55, 121), (89, 121, 122, 90), (121, 55, 56, 122), (90, 122, 123, 91), (122, 56, 57, 123), (91, 123, 124, 92), (123, 57, 58, 124), (92, 124, 125, 93), (124, 58, 59, 125), (93, 125, 126, 94), (125, 59, 60, 126), (94, 126, 127, 95), (126, 60, 61, 127), (95, 127, 128, 96), (127, 61, 62, 128), (96, 128, 129, 97), (128, 62, 63, 129), (32, 99, 129, 63), (99, 67, 97, 129), (131, 67, 66, 130), (130, 66, 68, 132), (132, 68, 69, 133), (133, 69, 70, 134), (134, 70, 71, 135), (135, 71, 72, 136), (136, 72, 73, 137), (137, 73, 74, 138), (138, 74, 75, 139), (139, 75, 76, 140), (140, 76, 77, 141), (141, 77, 78, 142), (142, 78, 79, 143), (143, 79, 80, 144), (144, 80, 81, 145), (145, 81, 82, 146), (146, 82, 83, 147), (147, 83, 84, 148), (148, 84, 85, 149), (149, 85, 86, 150), (150, 86, 87, 151), (151, 87, 88, 152), (152, 88, 89, 153), (153, 89, 90, 154), (154, 90, 91, 155), (155, 91, 92, 156), (156, 92, 93, 157), (157, 93, 94, 158), (158, 94, 95, 159), (159, 95, 96, 160), (160, 96, 97, 161), (67, 131, 161, 97), (0, 163, 162, 1), (163, 131, 130, 162), (1, 162, 164, 2), (162, 130, 132, 164), (2, 164, 165, 3), (164, 132, 133, 165), (3, 165, 166, 4), (165, 133, 134, 166), (4, 166, 167, 5), (166, 134, 135, 167), (5, 167, 168, 6), (167, 135, 136, 168), (6, 168, 169, 7), (168, 136, 137, 169), (7, 169, 170, 8), (169, 137, 138, 170), (8, 170, 171, 9), (170, 138, 139, 171), (9, 171, 172, 10), (171, 139, 140, 172), (10, 172, 173, 11), (172, 140, 141, 173), (11, 173, 174, 12), (173, 141, 142, 174), (12, 174, 175, 13), (174, 142, 143, 175), (13, 175, 176, 14), (175, 143, 144, 176), (14, 176, 177, 15), (176, 144, 145, 177), (15, 177, 178, 16), (177, 145, 146, 178), (16, 178, 179, 17), (178, 146, 147, 179), (17, 179, 180, 18), (179, 147, 148, 180), (18, 180, 181, 19), (180, 148, 149, 181), (19, 181, 182, 20), (181, 149, 150, 182), (20, 182, 183, 21), (182, 150, 151, 183), (21, 183, 184, 22), (183, 151, 152, 184), (22, 184, 185, 23), (184, 152, 153, 185), (23, 185, 186, 24), (185, 153, 154, 186), (24, 186, 187, 25), (186, 154, 155, 187), (25, 187, 188, 26), (187, 155, 156, 188), (26, 188, 189, 27), (188, 156, 157, 189), (27, 189, 190, 28), (189, 157, 158, 190), (28, 190, 191, 29), (190, 158, 159, 191), (29, 191, 192, 30), (191, 159, 160, 192), (30, 192, 193, 31), (192, 160, 161, 193), (131, 163, 193, 161), (163, 0, 31, 193)])
me_cylinder_002.polygons.foreach_set('use_smooth', [True] * 224)
me_cylinder_002.use_remesh_preserve_volume = False
me_cylinder_002.use_remesh_preserve_attributes = False
me_cylinder_002.use_mirror_vertex_groups = False
me_cylinder_002.update()
me_cube_002 = bpy.data.meshes.new('Cube.002')
me_cube_002.from_pydata([(4.723, 2.24, 1.479), (4.312, 2.24, 1.469), (4.723, 2.24, 1.529), (4.312, 2.24, 1.539), (5.042, 0.06611, 0.8224), (3.902, 0.06611, 0.8072), (5.042, 0.06611, 0.927), (3.902, 0.06611, 0.9422), (4.753, 2.275, 1.504), (4.272, 2.275, 1.504), (5.073, 0.06611, 0.8747), (3.862, 0.06611, 0.8747)], [], [(0, 4, 5, 1), (3, 7, 6, 2), (2, 8, 9, 3), (8, 0, 1, 9), (0, 8, 10, 4), (8, 2, 6, 10), (3, 9, 11, 7), (9, 1, 5, 11)])
me_cube_002.polygons.foreach_set('use_smooth', [True] * 8)
me_cube_002.use_remesh_preserve_volume = False
me_cube_002.use_remesh_preserve_attributes = False
me_cube_002.use_mirror_vertex_groups = False
me_cube_002.update()
me_cube_001 = bpy.data.meshes.new('Cube.001')
me_cube_001.from_pydata([(5.221, 0.0583, 0.9562), (2.044, 0.04681, 1.182), (4.795, 0.04731, 2.811), (2.044, 0.04681, 1.278), (5.221, -2.98e-08, 0.9562), (2.018, 2.682e-07, 1.182), (4.795, -5.662e-07, 2.811), (2.018, 1.788e-07, 1.278), (4.57, 0.1273, 1.003), (4.31, 0.04731, 2.811), (4.565, 3.129e-08, 1.003), (4.304, -4.135e-07, 2.811), (3.661, 0.1273, 1.067), (3.705, 0.06118, 1.583), (3.648, 1.166e-07, 1.067), (3.692, -2.003e-07, 1.583)], [], [(4, 0, 2, 6), (7, 3, 1, 5), (0, 8, 9, 2), (8, 0, 4, 10), (11, 6, 2, 9), (8, 12, 13, 9), (12, 1, 3, 13), (10, 14, 12, 8), (14, 5, 1, 12), (7, 15, 13, 3), (15, 11, 9, 13)])
me_cube_001.polygons.foreach_set('use_smooth', [True] * 11)
me_cube_001.use_remesh_preserve_volume = False
me_cube_001.use_remesh_preserve_attributes = False
me_cube_001.use_mirror_vertex_groups = False
me_cube_001.update()
me_cube = bpy.data.meshes.new('Cube')
me_cube.from_pydata([(-0.2347, 5.747, 0.6474), (-0.6609, 5.747, 0.6399), (-0.2347, 5.747, 0.696), (-0.6609, 5.747, 0.7112), (0.6047, 0.3345, 0.2257), (-1.273, 0.3345, 0.1274), (0.6047, 0.3345, 0.3267), (-1.273, 0.3345, 0.4316), (-0.2147, 5.788, 0.6755), (-0.7308, 5.788, 0.6755), (0.6247, 0.3345, 0.2795), (-1.343, 0.3345, 0.2795)], [], [(0, 4, 5, 1), (3, 7, 6, 2), (2, 8, 9, 3), (8, 0, 1, 9), (6, 10, 8, 2), (0, 8, 10, 4), (3, 9, 11, 7), (9, 1, 5, 11)])
me_cube.polygons.foreach_set('use_smooth', [True] * 8)
me_cube.use_remesh_preserve_volume = False
me_cube.use_remesh_preserve_attributes = False
me_cube.use_mirror_vertex_groups = False
me_cube.update()
me_cylinder_001 = bpy.data.meshes.new('Cylinder.001')
me_cylinder_001.from_pydata([(-0.8877, 0.1018, -4.415), (-0.879, 0.08, -4.415), (-0.8725, 0.05511, -4.415), (-0.8686, 0.02809, -4.415), (-0.8672, -3.147e-07, -4.415), (-0.8686, -0.02809, -4.415), (-0.8725, -0.05511, -4.415), (-0.879, -0.08, -4.415), (-0.8877, -0.1018, -4.415), (-0.8983, -0.1197, -4.415), (-0.9104, -0.133, -4.415), (-0.9236, -0.1412, -4.415), (-0.9372, -0.144, -4.415), (-0.9509, -0.1412, -4.415), (-0.964, -0.133, -4.415), (-0.9761, -0.1197, -4.415), (-0.9867, -0.1018, -4.415), (-0.9954, -0.08, -4.415), (-1.002, -0.05511, -4.415), (-1.006, -0.02809, -4.415), (-1.007, -1.865e-07, -4.415), (-1.006, 0.02809, -4.415), (-1.002, 0.05511, -4.415), (-0.9954, 0.08, -4.415), (-0.9867, 0.1018, -4.415), (-0.9761, 0.1197, -4.415), (-0.964, 0.133, -4.415), (-0.9509, 0.1412, -4.415), (-0.9372, 0.144, -4.415), (-0.9236, 0.1412, -4.415), (-0.9104, 0.133, -4.415), (-0.8983, 0.1197, -4.415), (-0.665, 0.28, -2.104), (-0.6171, 0.22, -2.104), (-0.5815, 0.1515, -2.104), (-0.5596, 0.07725, -2.104), (-0.5522, -1.216e-06, -2.104), (-0.5596, -0.07726, -2.104), (-0.5815, -0.1515, -2.104), (-0.6171, -0.22, -2.104), (-0.665, -0.28, -2.104), (-0.7233, -0.3293, -2.104), (-0.7899, -0.3659, -2.104), (-0.8621, -0.3884, -2.104), (-0.9372, -0.396, -2.104), (-1.012, -0.3884, -2.104), (-1.085, -0.3659, -2.104), (-1.151, -0.3293, -2.104), (-1.209, -0.28, -2.104), (-1.257, -0.22, -2.104), (-1.293, -0.1515, -2.104), (-1.315, -0.07726, -2.104), (-1.322, -1.952e-06, -2.104), (-1.315, 0.07725, -2.104), (-1.293, 0.1515, -2.104), (-1.257, 0.22, -2.104), (-1.209, 0.28, -2.104), (-1.151, 0.3293, -2.104), (-1.085, 0.3659, -2.104), (-1.012, 0.3884, -2.104), (-0.9372, 0.396, -2.104), (-0.8621, 0.3884, -2.104), (-0.7899, 0.3659, -2.104), (-0.7233, 0.3293, -2.104), (-0.9372, -3.78e-07, -4.449), (-0.9372, -3.269e-07, -2.104), (-0.6608, 0.2, -4.033), (-0.7021, 0.2546, -4.033), (-0.63, 0.1378, -4.033), (-0.6111, 0.07023, -4.033), (-0.6047, -4.887e-07, -4.033), (-0.6111, -0.07023, -4.033), (-0.63, -0.1378, -4.033), (-0.6608, -0.2, -4.033), (-0.7021, -0.2546, -4.033), (-0.7525, -0.2993, -4.033), (-0.81, -0.3326, -4.033), (-0.8723, -0.3531, -4.033), (-0.9372, -0.36, -4.033), (-1.002, -0.3531, -4.033), (-1.064, -0.3326, -4.033), (-1.122, -0.2993, -4.033), (-1.172, -0.2546, -4.033), (-1.214, -0.2, -4.033), (-1.244, -0.1378, -4.033), (-1.263, -0.07023, -4.033), (-1.27, -3.316e-07, -4.033), (-1.263, 0.07023, -4.033), (-1.244, 0.1378, -4.033), (-1.214, 0.2, -4.033), (-1.172, 0.2546, -4.033), (-1.122, 0.2993, -4.033), (-1.064, 0.3326, -4.033), (-1.002, 0.3531, -4.033), (-0.9372, 0.36, -4.033), (-0.8723, 0.3531, -4.033), (-0.81, 0.3326, -4.033), (-0.7525, 0.2993, -4.033), (-0.8347, 0.1322, -4.369), (-0.85, 0.1682, -4.369), (-0.8233, 0.09104, -4.369), (-0.8163, 0.04641, -4.369), (-0.8139, -3.494e-07, -4.369), (-0.8163, -0.04641, -4.369), (-0.8233, -0.09104, -4.369), (-0.8347, -0.1322, -4.369), (-0.85, -0.1682, -4.369), (-0.8687, -0.1978, -4.369), (-0.89, -0.2198, -4.369), (-0.9132, -0.2333, -4.369), (-0.9372, -0.2379, -4.369), (-0.9613, -0.2333, -4.369), (-0.9844, -0.2198, -4.369), (-1.006, -0.1978, -4.369), (-1.024, -0.1682, -4.369), (-1.04, -0.1322, -4.369), (-1.051, -0.09104, -4.369), (-1.058, -0.04641, -4.369), (-1.06, -1.651e-07, -4.369), (-1.058, 0.04641, -4.369), (-1.051, 0.09104, -4.369), (-1.04, 0.1322, -4.369), (-1.024, 0.1682, -4.369), (-1.006, 0.1978, -4.369), (-0.9844, 0.2198, -4.369), (-0.9613, 0.2333, -4.369), (-0.9372, 0.2379, -4.369), (-0.9132, 0.2333, -4.369), (-0.89, 0.2198, -4.369), (-0.8687, 0.1978, -4.369), (-0.7679, 0.1618, -4.295), (-0.7932, 0.2059, -4.295), (-0.7491, 0.1114, -4.295), (-0.7375, 0.05682, -4.295), (-0.7336, -3.859e-07, -4.295), (-0.7375, -0.05682, -4.295), (-0.7491, -0.1114, -4.295), (-0.7679, -0.1618, -4.295), (-0.7932, -0.2059, -4.295), (-0.8241, -0.2421, -4.295), (-0.8593, -0.2691, -4.295), (-0.8975, -0.2856, -4.295), (-0.9372, -0.2912, -4.295), (-0.9769, -0.2856, -4.295), (-1.015, -0.2691, -4.295), (-1.05, -0.2421, -4.295), (-1.081, -0.2059, -4.295), (-1.107, -0.1618, -4.295), (-1.125, -0.1114, -4.295), (-1.137, -0.05682, -4.295), (-1.141, -1.898e-07, -4.295), (-1.137, 0.05682, -4.295), (-1.125, 0.1114, -4.295), (-1.107, 0.1618, -4.295), (-1.081, 0.2059, -4.295), (-1.05, 0.2421, -4.295), (-1.015, 0.2691, -4.295), (-0.9769, 0.2856, -4.295), (-0.9372, 0.2912, -4.295), (-0.8975, 0.2856, -4.295), (-0.8593, 0.2691, -4.295), (-0.8241, 0.2421, -4.295), (-0.7043, 0.1861, -4.189), (-0.7392, 0.2369, -4.189), (-0.6785, 0.1282, -4.189), (-0.6625, 0.06536, -4.189), (-0.6571, -4.315e-07, -4.189), (-0.6625, -0.06536, -4.189), (-0.6785, -0.1282, -4.189), (-0.7043, -0.1861, -4.189), (-0.7392, -0.2369, -4.189), (-0.7816, -0.2786, -4.189), (-0.83, -0.3095, -4.189), (-0.8826, -0.3286, -4.189), (-0.9372, -0.335, -4.189), (-0.9919, -0.3286, -4.189), (-1.044, -0.3095, -4.189), (-1.093, -0.2786, -4.189), (-1.135, -0.2369, -4.189), (-1.17, -0.1861, -4.189), (-1.196, -0.1282, -4.189), (-1.212, -0.06536, -4.189), (-1.217, -2.422e-07, -4.189), (-1.212, 0.06536, -4.189), (-1.196, 0.1282, -4.189), (-1.17, 0.1861, -4.189), (-1.135, 0.2369, -4.189), (-1.093, 0.2786, -4.189), (-1.044, 0.3095, -4.189), (-0.9919, 0.3286, -4.189), (-0.9372, 0.335, -4.189), (-0.8826, 0.3286, -4.189), (-0.83, 0.3095, -4.189), (-0.7816, 0.2786, -4.189), (-0.6462, 0.2, -3.871), (-0.6897, 0.2546, -3.871), (-0.6139, 0.1378, -3.871), (-0.5939, 0.07023, -3.871), (-0.5872, -5.48e-07, -3.871), (-0.5939, -0.07023, -3.871), (-0.6139, -0.1378, -3.871), (-0.6462, -0.2, -3.871), (-0.6897, -0.2546, -3.871), (-0.7428, -0.2993, -3.871), (-0.8033, -0.3326, -3.871), (-0.8689, -0.3531, -3.871), (-0.9372, -0.36, -3.871), (-1.005, -0.3531, -3.871), (-1.071, -0.3326, -3.871), (-1.132, -0.2993, -3.871), (-1.185, -0.2546, -3.871), (-1.228, -0.2, -3.871), (-1.261, -0.1378, -3.871), (-1.28, -0.07023, -3.871), (-1.287, -4.611e-07, -3.871), (-1.28, 0.07023, -3.871), (-1.261, 0.1378, -3.871), (-1.228, 0.2, -3.871), (-1.185, 0.2546, -3.871), (-1.132, 0.2993, -3.871), (-1.071, 0.3326, -3.871), (-1.005, 0.3531, -3.871), (-0.9372, 0.36, -3.871), (-0.8689, 0.3531, -3.871), (-0.8033, 0.3326, -3.871), (-0.7428, 0.2993, -3.871)], [], [(64, 0, 1), (65, 33, 32), (64, 1, 2), (65, 34, 33), (64, 2, 3), (65, 35, 34), (64, 3, 4), (65, 36, 35), (64, 4, 5), (65, 37, 36), (64, 5, 6), (65, 38, 37), (64, 6, 7), (65, 39, 38), (64, 7, 8), (65, 40, 39), (64, 8, 9), (65, 41, 40), (64, 9, 10), (65, 42, 41), (64, 10, 11), (65, 43, 42), (64, 11, 12), (65, 44, 43), (64, 12, 13), (65, 45, 44), (64, 13, 14), (65, 46, 45), (64, 14, 15), (65, 47, 46), (64, 15, 16), (65, 48, 47), (64, 16, 17), (65, 49, 48), (64, 17, 18), (65, 50, 49), (64, 18, 19), (65, 51, 50), (64, 19, 20), (65, 52, 51), (64, 20, 21), (65, 53, 52), (64, 21, 22), (65, 54, 53), (64, 22, 23), (65, 55, 54), (64, 23, 24), (65, 56, 55), (64, 24, 25), (65, 57, 56), (64, 25, 26), (65, 58, 57), (64, 26, 27), (65, 59, 58), (64, 27, 28), (65, 60, 59), (64, 28, 29), (65, 61, 60), (64, 29, 30), (65, 62, 61), (64, 30, 31), (65, 63, 62), (31, 0, 64), (65, 32, 63), (0, 99, 98, 1), (1, 98, 100, 2), (2, 100, 101, 3), (3, 101, 102, 4), (4, 102, 103, 5), (5, 103, 104, 6), (6, 104, 105, 7), (7, 105, 106, 8), (8, 106, 107, 9), (9, 107, 108, 10), (10, 108, 109, 11), (11, 109, 110, 12), (12, 110, 111, 13), (13, 111, 112, 14), (14, 112, 113, 15), (15, 113, 114, 16), (16, 114, 115, 17), (17, 115, 116, 18), (18, 116, 117, 19), (19, 117, 118, 20), (20, 118, 119, 21), (21, 119, 120, 22), (22, 120, 121, 23), (23, 121, 122, 24), (24, 122, 123, 25), (25, 123, 124, 26), (26, 124, 125, 27), (27, 125, 126, 28), (28, 126, 127, 29), (29, 127, 128, 30), (30, 128, 129, 31), (99, 0, 31, 129), (99, 131, 130, 98), (98, 130, 132, 100), (100, 132, 133, 101), (101, 133, 134, 102), (102, 134, 135, 103), (103, 135, 136, 104), (104, 136, 137, 105), (105, 137, 138, 106), (106, 138, 139, 107), (107, 139, 140, 108), (108, 140, 141, 109), (109, 141, 142, 110), (110, 142, 143, 111), (111, 143, 144, 112), (112, 144, 145, 113), (113, 145, 146, 114), (114, 146, 147, 115), (115, 147, 148, 116), (116, 148, 149, 117), (117, 149, 150, 118), (118, 150, 151, 119), (119, 151, 152, 120), (120, 152, 153, 121), (121, 153, 154, 122), (122, 154, 155, 123), (123, 155, 156, 124), (124, 156, 157, 125), (125, 157, 158, 126), (126, 158, 159, 127), (127, 159, 160, 128), (128, 160, 161, 129), (131, 99, 129, 161), (131, 163, 162, 130), (163, 67, 66, 162), (130, 162, 164, 132), (162, 66, 68, 164), (132, 164, 165, 133), (164, 68, 69, 165), (133, 165, 166, 134), (165, 69, 70, 166), (134, 166, 167, 135), (166, 70, 71, 167), (135, 167, 168, 136), (167, 71, 72, 168), (136, 168, 169, 137), (168, 72, 73, 169), (137, 169, 170, 138), (169, 73, 74, 170), (138, 170, 171, 139), (170, 74, 75, 171), (139, 171, 172, 140), (171, 75, 76, 172), (140, 172, 173, 141), (172, 76, 77, 173), (141, 173, 174, 142), (173, 77, 78, 174), (142, 174, 175, 143), (174, 78, 79, 175), (143, 175, 176, 144), (175, 79, 80, 176), (144, 176, 177, 145), (176, 80, 81, 177), (145, 177, 178, 146), (177, 81, 82, 178), (146, 178, 179, 147), (178, 82, 83, 179), (147, 179, 180, 148), (179, 83, 84, 180), (148, 180, 181, 149), (180, 84, 85, 181), (149, 181, 182, 150), (181, 85, 86, 182), (150, 182, 183, 151), (182, 86, 87, 183), (151, 183, 184, 152), (183, 87, 88, 184), (152, 184, 185, 153), (184, 88, 89, 185), (153, 185, 186, 154), (185, 89, 90, 186), (154, 186, 187, 155), (186, 90, 91, 187), (155, 187, 188, 156), (187, 91, 92, 188), (156, 188, 189, 157), (188, 92, 93, 189), (157, 189, 190, 158), (189, 93, 94, 190), (158, 190, 191, 159), (190, 94, 95, 191), (159, 191, 192, 160), (191, 95, 96, 192), (160, 192, 193, 161), (192, 96, 97, 193), (67, 163, 193, 97), (163, 131, 161, 193), (67, 195, 194, 66), (195, 32, 33, 194), (66, 194, 196, 68), (194, 33, 34, 196), (68, 196, 197, 69), (196, 34, 35, 197), (69, 197, 198, 70), (197, 35, 36, 198), (70, 198, 199, 71), (198, 36, 37, 199), (71, 199, 200, 72), (199, 37, 38, 200), (72, 200, 201, 73), (200, 38, 39, 201), (73, 201, 202, 74), (201, 39, 40, 202), (74, 202, 203, 75), (202, 40, 41, 203), (75, 203, 204, 76), (203, 41, 42, 204), (76, 204, 205, 77), (204, 42, 43, 205), (77, 205, 206, 78), (205, 43, 44, 206), (78, 206, 207, 79), (206, 44, 45, 207), (79, 207, 208, 80), (207, 45, 46, 208), (80, 208, 209, 81), (208, 46, 47, 209), (81, 209, 210, 82), (209, 47, 48, 210), (82, 210, 211, 83), (210, 48, 49, 211), (83, 211, 212, 84), (211, 49, 50, 212), (84, 212, 213, 85), (212, 50, 51, 213), (85, 213, 214, 86), (213, 51, 52, 214), (86, 214, 215, 87), (214, 52, 53, 215), (87, 215, 216, 88), (215, 53, 54, 216), (88, 216, 217, 89), (216, 54, 55, 217), (89, 217, 218, 90), (217, 55, 56, 218), (90, 218, 219, 91), (218, 56, 57, 219), (91, 219, 220, 92), (219, 57, 58, 220), (92, 220, 221, 93), (220, 58, 59, 221), (93, 221, 222, 94), (221, 59, 60, 222), (94, 222, 223, 95), (222, 60, 61, 223), (95, 223, 224, 96), (223, 61, 62, 224), (96, 224, 225, 97), (224, 62, 63, 225), (32, 195, 225, 63), (195, 67, 97, 225)])
me_cylinder_001.polygons.foreach_set('use_smooth', [True] * 256)
me_cylinder_001.use_remesh_preserve_volume = False
me_cylinder_001.use_remesh_preserve_attributes = False
me_cylinder_001.use_mirror_vertex_groups = False
me_cylinder_001.update()
me_cylinder = bpy.data.meshes.new('Cylinder')
me_cylinder.from_pydata([(-0.4101, 0.04596, -5.216), (-0.4017, 0.03611, -5.216), (-0.3955, 0.02487, -5.216), (-0.3917, 0.01268, -5.216), (-0.3904, 1.776e-07, -5.216), (-0.3917, -0.01268, -5.216), (-0.3955, -0.02487, -5.216), (-0.4017, -0.03611, -5.216), (-0.4101, -0.04596, -5.216), (-0.4202, -0.05405, -5.216), (-0.4318, -0.06005, -5.216), (-0.4444, -0.06375, -5.216), (-0.4574, -0.065, -5.216), (-0.4705, -0.06375, -5.216), (-0.4831, -0.06005, -5.216), (-0.4947, -0.05405, -5.216), (-0.5048, -0.04596, -5.216), (-0.5131, -0.03611, -5.216), (-0.5193, -0.02487, -5.216), (-0.5231, -0.01268, -5.216), (-0.5244, 2.354e-07, -5.216), (-0.5231, 0.01268, -5.216), (-0.5193, 0.02487, -5.216), (-0.5131, 0.03611, -5.216), (-0.5048, 0.04596, -5.216), (-0.4947, 0.05405, -5.216), (-0.4831, 0.06005, -5.216), (-0.4705, 0.06375, -5.216), (-0.4574, 0.065, -5.216), (-0.4444, 0.06375, -5.216), (-0.4318, 0.06005, -5.216), (-0.4202, 0.05405, -5.216), (-0.9478, 0.009191, 5.224), (-0.9461, 0.007221, 5.224), (-0.9449, 0.004974, 5.224), (-0.9441, 0.002535, 5.224), (-0.9438, -9.674e-07, 5.224), (-0.9441, -0.002537, 5.224), (-0.9449, -0.004976, 5.224), (-0.9461, -0.007223, 5.224), (-0.9478, -0.009193, 5.224), (-0.9498, -0.01081, 5.224), (-0.9521, -0.01201, 5.224), (-0.9546, -0.01275, 5.224), (-0.9572, -0.013, 5.224), (-0.9599, -0.01275, 5.224), (-0.9624, -0.01201, 5.224), (-0.9647, -0.01081, 5.224), (-0.9667, -0.009193, 5.224), (-0.9684, -0.007223, 5.224), (-0.9696, -0.004976, 5.224), (-0.9704, -0.002537, 5.224), (-0.9706, -9.916e-07, 5.224), (-0.9704, 0.002535, 5.224), (-0.9696, 0.004974, 5.224), (-0.9684, 0.007221, 5.224), (-0.9667, 0.009191, 5.224), (-0.9647, 0.01081, 5.224), (-0.9624, 0.01201, 5.224), (-0.9599, 0.01275, 5.224), (-0.9572, 0.013, 5.224), (-0.9546, 0.01275, 5.224), (-0.9521, 0.01201, 5.224), (-0.9498, 0.01081, 5.224), (-0.4574, 0.0, -5.231), (-0.9572, 0.0, 5.244), (-0.1146, 0.3611, -1.035), (-0.1979, 0.4596, -1.035), (-0.05265, 0.2487, -1.035), (-0.01452, 0.1268, -1.035), (-0.001649, -5.845e-07, -1.035), (-0.01452, -0.1268, -1.035), (-0.05265, -0.2487, -1.035), (-0.1146, -0.3611, -1.035), (-0.1979, -0.4596, -1.035), (-0.2994, -0.5405, -1.035), (-0.4153, -0.6005, -1.035), (-0.5409, -0.6375, -1.035), (-0.6716, -0.65, -1.035), (-0.8024, -0.6375, -1.035), (-0.928, -0.6005, -1.035), (-1.044, -0.5405, -1.035), (-1.145, -0.4596, -1.035), (-1.229, -0.3611, -1.035), (-1.291, -0.2487, -1.035), (-1.329, -0.1268, -1.035), (-1.342, -7.566e-07, -1.035), (-1.329, 0.1268, -1.035), (-1.291, 0.2487, -1.035), (-1.229, 0.3611, -1.035), (-1.145, 0.4596, -1.035), (-1.044, 0.5405, -1.035), (-0.928, 0.6005, -1.035), (-0.8024, 0.6375, -1.035), (-0.6717, 0.65, -1.035), (-0.5409, 0.6375, -1.035), (-0.4153, 0.6005, -1.035), (-0.2994, 0.5405, -1.035), (-0.1257, 0.3433, -2.535), (-0.2074, 0.4369, -2.535), (-0.06503, 0.2365, -2.535), (-0.02767, 0.1205, -2.535), (-0.01505, -4.238e-07, -2.535), (-0.02767, -0.1205, -2.535), (-0.06503, -0.2365, -2.535), (-0.1257, -0.3433, -2.535), (-0.2074, -0.4369, -2.535), (-0.3069, -0.5138, -2.535), (-0.4204, -0.5709, -2.535), (-0.5436, -0.606, -2.535), (-0.6716, -0.6179, -2.535), (-0.7997, -0.606, -2.535), (-0.9229, -0.5709, -2.535), (-1.036, -0.5138, -2.535), (-1.136, -0.4369, -2.535), (-1.218, -0.3433, -2.535), (-1.278, -0.2365, -2.535), (-1.316, -0.1205, -2.535), (-1.328, -4.269e-07, -2.535), (-1.316, 0.1205, -2.535), (-1.278, 0.2365, -2.535), (-1.218, 0.3433, -2.535), (-1.136, 0.4369, -2.535), (-1.036, 0.5138, -2.535), (-0.9229, 0.5709, -2.535), (-0.7997, 0.606, -2.535), (-0.6717, 0.6179, -2.535), (-0.5436, 0.606, -2.535), (-0.4204, 0.5709, -2.535), (-0.3069, 0.5138, -2.535), (-0.2114, 0.3088, 1.438), (-0.2864, 0.393, 1.438), (-0.1557, 0.2127, 1.438), (-0.1213, 0.1084, 1.438), (-0.1098, -8.734e-07, 1.438), (-0.1213, -0.1084, 1.438), (-0.1557, -0.2127, 1.438), (-0.2114, -0.3088, 1.438), (-0.2864, -0.393, 1.438), (-0.3777, -0.4621, 1.438), (-0.482, -0.5134, 1.438), (-0.5951, -0.5451, 1.438), (-0.7128, -0.5558, 1.438), (-0.8304, -0.5451, 1.438), (-0.9435, -0.5134, 1.438), (-1.048, -0.4621, 1.438), (-1.139, -0.393, 1.438), (-1.214, -0.3088, 1.438), (-1.27, -0.2127, 1.438), (-1.304, -0.1084, 1.438), (-1.316, -1.371e-06, 1.438), (-1.304, 0.1084, 1.438), (-1.27, 0.2127, 1.438), (-1.214, 0.3088, 1.438), (-1.139, 0.393, 1.438), (-1.048, 0.4621, 1.438), (-0.9435, 0.5134, 1.438), (-0.8304, 0.5451, 1.438), (-0.7128, 0.5557, 1.438), (-0.5951, 0.5451, 1.438), (-0.482, 0.5134, 1.438), (-0.3777, 0.4621, 1.438), (-0.1732, 0.3322, 0.5724), (-0.2512, 0.4228, 0.5724), (-0.1154, 0.2288, 0.5724), (-0.07971, 0.1167, 0.5724), (-0.06767, -7.804e-07, 0.5724), (-0.07971, -0.1167, 0.5724), (-0.1154, -0.2288, 0.5724), (-0.1732, -0.3322, 0.5724), (-0.2512, -0.4229, 0.5724), (-0.3461, -0.4972, 0.5724), (-0.4544, -0.5525, 0.5724), (-0.5719, -0.5865, 0.5724), (-0.6941, -0.598, 0.5724), (-0.8163, -0.5865, 0.5724), (-0.9339, -0.5525, 0.5724), (-1.042, -0.4972, 0.5724), (-1.137, -0.4229, 0.5724), (-1.215, -0.3322, 0.5724), (-1.273, -0.2288, 0.5724), (-1.309, -0.1167, 0.5724), (-1.321, -1.184e-06, 0.5724), (-1.309, 0.1167, 0.5724), (-1.273, 0.2288, 0.5724), (-1.215, 0.3322, 0.5724), (-1.137, 0.4228, 0.5724), (-1.042, 0.4972, 0.5724), (-0.9339, 0.5525, 0.5724), (-0.8163, 0.5865, 0.5724), (-0.6941, 0.598, 0.5724), (-0.5719, 0.5865, 0.5724), (-0.4544, 0.5525, 0.5724), (-0.3461, 0.4972, 0.5724), (-0.3652, 0.2603, 2.801), (-0.4235, 0.3313, 2.801), (-0.3218, 0.1793, 2.801), (-0.2951, 0.09139, 2.801), (-0.2861, -9.707e-07, 2.801), (-0.2951, -0.09139, 2.801), (-0.3218, -0.1793, 2.801), (-0.3652, -0.2603, 2.801), (-0.4235, -0.3313, 2.801), (-0.4945, -0.3895, 2.801), (-0.5756, -0.4328, 2.801), (-0.6635, -0.4595, 2.801), (-0.755, -0.4685, 2.801), (-0.8465, -0.4595, 2.801), (-0.9345, -0.4328, 2.801), (-1.016, -0.3895, 2.801), (-1.087, -0.3313, 2.801), (-1.145, -0.2603, 2.801), (-1.188, -0.1793, 2.801), (-1.215, -0.09139, 2.801), (-1.224, -1.396e-06, 2.801), (-1.215, 0.09139, 2.801), (-1.188, 0.1793, 2.801), (-1.145, 0.2603, 2.801), (-1.087, 0.3313, 2.801), (-1.016, 0.3895, 2.801), (-0.9345, 0.4328, 2.801), (-0.8465, 0.4595, 2.801), (-0.755, 0.4685, 2.801), (-0.6635, 0.4595, 2.801), (-0.5756, 0.4328, 2.801), (-0.4945, 0.3895, 2.801), (-0.4585, 0.2209, 3.37), (-0.508, 0.2811, 3.37), (-0.4217, 0.1521, 3.37), (-0.3991, 0.07756, 3.37), (-0.3914, -9.914e-07, 3.37), (-0.3991, -0.07756, 3.37), (-0.4217, -0.1521, 3.37), (-0.4585, -0.2209, 3.37), (-0.508, -0.2811, 3.37), (-0.5683, -0.3306, 3.37), (-0.6372, -0.3673, 3.37), (-0.7118, -0.3899, 3.37), (-0.7895, -0.3976, 3.37), (-0.8671, -0.3899, 3.37), (-0.9418, -0.3673, 3.37), (-1.011, -0.3306, 3.37), (-1.071, -0.2811, 3.37), (-1.12, -0.2209, 3.37), (-1.157, -0.1521, 3.37), (-1.18, -0.07756, 3.37), (-1.188, -1.355e-06, 3.37), (-1.18, 0.07756, 3.37), (-1.157, 0.1521, 3.37), (-1.12, 0.2209, 3.37), (-1.071, 0.2811, 3.37), (-1.011, 0.3306, 3.37), (-0.9418, 0.3673, 3.37), (-0.8671, 0.3899, 3.37), (-0.7895, 0.3976, 3.37), (-0.7118, 0.3899, 3.37), (-0.6372, 0.3673, 3.37), (-0.5683, 0.3306, 3.37), (-0.5661, 0.1429, 4.047), (-0.6038, 0.1819, 4.047), (-0.5381, 0.09843, 4.047), (-0.5209, 0.05018, 4.047), (-0.515, -9.826e-07, 4.047), (-0.5209, -0.05018, 4.047), (-0.5381, -0.09843, 4.047), (-0.5661, -0.1429, 4.047), (-0.6038, -0.1819, 4.047), (-0.6497, -0.2139, 4.047), (-0.7021, -0.2376, 4.047), (-0.7589, -0.2523, 4.047), (-0.818, -0.2572, 4.047), (-0.8771, -0.2523, 4.047), (-0.934, -0.2376, 4.047), (-0.9864, -0.2139, 4.047), (-1.032, -0.1819, 4.047), (-1.07, -0.1429, 4.047), (-1.098, -0.09843, 4.047), (-1.115, -0.05018, 4.047), (-1.121, -1.223e-06, 4.047), (-1.115, 0.05018, 4.047), (-1.098, 0.09843, 4.047), (-1.07, 0.1429, 4.047), (-1.032, 0.1819, 4.047), (-0.9864, 0.2139, 4.047), (-0.934, 0.2376, 4.047), (-0.8771, 0.2523, 4.047), (-0.818, 0.2572, 4.047), (-0.7589, 0.2523, 4.047), (-0.7021, 0.2376, 4.047), (-0.6497, 0.2139, 4.047), (-0.7642, 0.06353, 4.736), (-0.7825, 0.08085, 4.736), (-0.7506, 0.04376, 4.736), (-0.7423, 0.02231, 4.736), (-0.7395, -9.737e-07, 4.736), (-0.7423, -0.02231, 4.736), (-0.7506, -0.04376, 4.736), (-0.7642, -0.06353, 4.736), (-0.7825, -0.08086, 4.736), (-0.8048, -0.09508, 4.736), (-0.8302, -0.1056, 4.736), (-0.8577, -0.1121, 4.736), (-0.8864, -0.1143, 4.736), (-0.9151, -0.1121, 4.736), (-0.9426, -0.1056, 4.736), (-0.968, -0.09508, 4.736), (-0.9903, -0.08086, 4.736), (-1.009, -0.06353, 4.736), (-1.022, -0.04376, 4.736), (-1.031, -0.02231, 4.736), (-1.033, -1.087e-06, 4.736), (-1.031, 0.02231, 4.736), (-1.022, 0.04376, 4.736), (-1.009, 0.06353, 4.736), (-0.9903, 0.08085, 4.736), (-0.968, 0.09507, 4.736), (-0.9426, 0.1056, 4.736), (-0.9151, 0.1121, 4.736), (-0.8864, 0.1143, 4.736), (-0.8577, 0.1121, 4.736), (-0.8302, 0.1056, 4.736), (-0.8048, 0.09507, 4.736), (-0.3503, 0.07183, -5.163), (-0.367, 0.09143, -5.163), (-0.338, 0.04948, -5.163), (-0.3303, 0.02522, -5.163), (-0.3278, 1.501e-07, -5.163), (-0.3303, -0.02522, -5.163), (-0.338, -0.04948, -5.163), (-0.3503, -0.07183, -5.163), (-0.367, -0.09143, -5.163), (-0.3873, -0.1075, -5.163), (-0.4105, -0.1195, -5.163), (-0.4356, -0.1268, -5.163), (-0.4617, -0.1293, -5.163), (-0.4878, -0.1268, -5.163), (-0.513, -0.1195, -5.163), (-0.5361, -0.1075, -5.163), (-0.5564, -0.09143, -5.163), (-0.5731, -0.07183, -5.163), (-0.5855, -0.04948, -5.163), (-0.5931, -0.02522, -5.163), (-0.5957, 2.464e-07, -5.163), (-0.5931, 0.02523, -5.163), (-0.5855, 0.04948, -5.163), (-0.5731, 0.07183, -5.163), (-0.5564, 0.09143, -5.163), (-0.5361, 0.1075, -5.163), (-0.513, 0.1195, -5.163), (-0.4878, 0.1268, -5.163), (-0.4617, 0.1293, -5.163), (-0.4356, 0.1268, -5.163), (-0.4105, 0.1195, -5.163), (-0.3873, 0.1075, -5.163), (-0.2812, 0.1234, -5.005), (-0.312, 0.157, -5.005), (-0.2583, 0.08498, -5.005), (-0.2442, 0.04332, -5.005), (-0.2394, 9.65e-08, -5.005), (-0.2442, -0.04332, -5.005), (-0.2583, -0.08498, -5.005), (-0.2812, -0.1234, -5.005), (-0.312, -0.157, -5.005), (-0.3496, -0.1846, -5.005), (-0.3925, -0.2052, -5.005), (-0.439, -0.2178, -5.005), (-0.4874, -0.2221, -5.005), (-0.5358, -0.2178, -5.005), (-0.5823, -0.2052, -5.005), (-0.6251, -0.1846, -5.005), (-0.6627, -0.157, -5.005), (-0.6936, -0.1234, -5.005), (-0.7165, -0.08498, -5.005), (-0.7306, -0.04332, -5.005), (-0.7353, 2.23e-07, -5.005), (-0.7306, 0.04332, -5.005), (-0.7165, 0.08498, -5.005), (-0.6936, 0.1234, -5.005), (-0.6627, 0.157, -5.005), (-0.6251, 0.1846, -5.005), (-0.5823, 0.2052, -5.005), (-0.5358, 0.2178, -5.005), (-0.4874, 0.2221, -5.005), (-0.439, 0.2178, -5.005), (-0.3925, 0.2052, -5.005), (-0.3496, 0.1846, -5.005), (-0.2438, 0.1744, -4.758), (-0.2869, 0.222, -4.758), (-0.2117, 0.1202, -4.758), (-0.192, 0.06125, -4.758), (-0.1854, 2.952e-08, -4.758), (-0.192, -0.06125, -4.758), (-0.2117, -0.1202, -4.758), (-0.2438, -0.1744, -4.758), (-0.2869, -0.222, -4.758), (-0.3394, -0.2611, -4.758), (-0.3993, -0.2901, -4.758), (-0.4643, -0.3079, -4.758), (-0.5319, -0.314, -4.758), (-0.5996, -0.3079, -4.758), (-0.6646, -0.2901, -4.758), (-0.7245, -0.2611, -4.758), (-0.777, -0.222, -4.758), (-0.8201, -0.1744, -4.758), (-0.8522, -0.1202, -4.758), (-0.8719, -0.06125, -4.758), (-0.8785, 1.657e-07, -4.758), (-0.8719, 0.06125, -4.758), (-0.8522, 0.1202, -4.758), (-0.8201, 0.1744, -4.758), (-0.777, 0.222, -4.758), (-0.7245, 0.2611, -4.758), (-0.6646, 0.2901, -4.758), (-0.5996, 0.3079, -4.758), (-0.5319, 0.314, -4.758), (-0.4643, 0.3079, -4.758), (-0.3993, 0.2901, -4.758), (-0.3394, 0.2611, -4.758), (-0.2013, 0.2095, -4.547), (-0.2527, 0.2667, -4.547), (-0.1631, 0.1443, -4.547), (-0.1395, 0.07357, -4.547), (-0.1316, -2.422e-08, -4.547), (-0.1395, -0.07357, -4.547), (-0.1631, -0.1443, -4.547), (-0.2013, -0.2095, -4.547), (-0.2527, -0.2667, -4.547), (-0.3154, -0.3136, -4.547), (-0.3869, -0.3484, -4.547), (-0.4645, -0.3699, -4.547), (-0.5452, -0.3771, -4.547), (-0.6259, -0.3699, -4.547), (-0.7035, -0.3484, -4.547), (-0.775, -0.3136, -4.547), (-0.8377, -0.2667, -4.547), (-0.8892, -0.2095, -4.547), (-0.9274, -0.1443, -4.547), (-0.9509, -0.07357, -4.547), (-0.9589, 1.111e-07, -4.547), (-0.9509, 0.07357, -4.547), (-0.9274, 0.1443, -4.547), (-0.8892, 0.2095, -4.547), (-0.8377, 0.2667, -4.547), (-0.775, 0.3136, -4.547), (-0.7035, 0.3484, -4.547), (-0.6259, 0.3699, -4.547), (-0.5452, 0.3771, -4.547), (-0.4645, 0.3699, -4.547), (-0.3869, 0.3484, -4.547), (-0.3154, 0.3136, -4.547), (-0.1352, 0.2831, -3.792), (-0.2036, 0.3603, -3.792), (-0.08433, 0.195, -3.792), (-0.05302, 0.09939, -3.792), (-0.04245, -1.896e-07, -3.792), (-0.05302, -0.09939, -3.792), (-0.08433, -0.195, -3.792), (-0.1352, -0.2831, -3.792), (-0.2036, -0.3603, -3.792), (-0.287, -0.4236, -3.792), (-0.3821, -0.4707, -3.792), (-0.4853, -0.4997, -3.792), (-0.5926, -0.5095, -3.792), (-0.7, -0.4997, -3.792), (-0.8032, -0.4707, -3.792), (-0.8983, -0.4236, -3.792), (-0.9817, -0.3603, -3.792), (-1.05, -0.2831, -3.792), (-1.101, -0.195, -3.792), (-1.132, -0.09939, -3.792), (-1.143, -9.867e-08, -3.792), (-1.132, 0.09939, -3.792), (-1.101, 0.195, -3.792), (-1.05, 0.2831, -3.792), (-0.9817, 0.3603, -3.792), (-0.8983, 0.4236, -3.792), (-0.8032, 0.4707, -3.792), (-0.7, 0.4997, -3.792), (-0.5926, 0.5095, -3.792), (-0.4853, 0.4997, -3.792), (-0.3821, 0.4707, -3.792), (-0.287, 0.4236, -3.792)], [], [(64, 0, 1), (65, 33, 32), (64, 1, 2), (65, 34, 33), (64, 2, 3), (65, 35, 34), (64, 3, 4), (65, 36, 35), (64, 4, 5), (65, 37, 36), (64, 5, 6), (65, 38, 37), (64, 6, 7), (65, 39, 38), (64, 7, 8), (65, 40, 39), (64, 8, 9), (65, 41, 40), (64, 9, 10), (65, 42, 41), (64, 10, 11), (65, 43, 42), (64, 11, 12), (65, 44, 43), (64, 12, 13), (65, 45, 44), (64, 13, 14), (65, 46, 45), (64, 14, 15), (65, 47, 46), (64, 15, 16), (65, 48, 47), (64, 16, 17), (65, 49, 48), (64, 17, 18), (65, 50, 49), (64, 18, 19), (65, 51, 50), (64, 19, 20), (65, 52, 51), (64, 20, 21), (65, 53, 52), (64, 21, 22), (65, 54, 53), (64, 22, 23), (65, 55, 54), (64, 23, 24), (65, 56, 55), (64, 24, 25), (65, 57, 56), (64, 25, 26), (65, 58, 57), (64, 26, 27), (65, 59, 58), (64, 27, 28), (65, 60, 59), (64, 28, 29), (65, 61, 60), (64, 29, 30), (65, 62, 61), (64, 30, 31), (65, 63, 62), (31, 0, 64), (65, 32, 63), (99, 67, 66, 98), (98, 66, 68, 100), (100, 68, 69, 101), (101, 69, 70, 102), (102, 70, 71, 103), (103, 71, 72, 104), (104, 72, 73, 105), (105, 73, 74, 106), (106, 74, 75, 107), (107, 75, 76, 108), (108, 76, 77, 109), (109, 77, 78, 110), (110, 78, 79, 111), (111, 79, 80, 112), (112, 80, 81, 113), (113, 81, 82, 114), (114, 82, 83, 115), (115, 83, 84, 116), (116, 84, 85, 117), (117, 85, 86, 118), (118, 86, 87, 119), (119, 87, 88, 120), (120, 88, 89, 121), (121, 89, 90, 122), (122, 90, 91, 123), (123, 91, 92, 124), (124, 92, 93, 125), (125, 93, 94, 126), (126, 94, 95, 127), (127, 95, 96, 128), (128, 96, 97, 129), (67, 99, 129, 97), (67, 163, 162, 66), (163, 131, 130, 162), (66, 162, 164, 68), (162, 130, 132, 164), (68, 164, 165, 69), (164, 132, 133, 165), (69, 165, 166, 70), (165, 133, 134, 166), (70, 166, 167, 71), (166, 134, 135, 167), (71, 167, 168, 72), (167, 135, 136, 168), (72, 168, 169, 73), (168, 136, 137, 169), (73, 169, 170, 74), (169, 137, 138, 170), (74, 170, 171, 75), (170, 138, 139, 171), (75, 171, 172, 76), (171, 139, 140, 172), (76, 172, 173, 77), (172, 140, 141, 173), (77, 173, 174, 78), (173, 141, 142, 174), (78, 174, 175, 79), (174, 142, 143, 175), (79, 175, 176, 80), (175, 143, 144, 176), (80, 176, 177, 81), (176, 144, 145, 177), (81, 177, 178, 82), (177, 145, 146, 178), (82, 178, 179, 83), (178, 146, 147, 179), (83, 179, 180, 84), (179, 147, 148, 180), (84, 180, 181, 85), (180, 148, 149, 181), (85, 181, 182, 86), (181, 149, 150, 182), (86, 182, 183, 87), (182, 150, 151, 183), (87, 183, 184, 88), (183, 151, 152, 184), (88, 184, 185, 89), (184, 152, 153, 185), (89, 185, 186, 90), (185, 153, 154, 186), (90, 186, 187, 91), (186, 154, 155, 187), (91, 187, 188, 92), (187, 155, 156, 188), (92, 188, 189, 93), (188, 156, 157, 189), (93, 189, 190, 94), (189, 157, 158, 190), (94, 190, 191, 95), (190, 158, 159, 191), (95, 191, 192, 96), (191, 159, 160, 192), (96, 192, 193, 97), (192, 160, 161, 193), (131, 163, 193, 161), (163, 67, 97, 193), (131, 195, 194, 130), (130, 194, 196, 132), (132, 196, 197, 133), (133, 197, 198, 134), (134, 198, 199, 135), (135, 199, 200, 136), (136, 200, 201, 137), (137, 201, 202, 138), (138, 202, 203, 139), (139, 203, 204, 140), (140, 204, 205, 141), (141, 205, 206, 142), (142, 206, 207, 143), (143, 207, 208, 144), (144, 208, 209, 145), (145, 209, 210, 146), (146, 210, 211, 147), (147, 211, 212, 148), (148, 212, 213, 149), (149, 213, 214, 150), (150, 214, 215, 151), (151, 215, 216, 152), (152, 216, 217, 153), (153, 217, 218, 154), (154, 218, 219, 155), (155, 219, 220, 156), (156, 220, 221, 157), (157, 221, 222, 158), (158, 222, 223, 159), (159, 223, 224, 160), (160, 224, 225, 161), (195, 131, 161, 225), (195, 227, 226, 194), (194, 226, 228, 196), (196, 228, 229, 197), (197, 229, 230, 198), (198, 230, 231, 199), (199, 231, 232, 200), (200, 232, 233, 201), (201, 233, 234, 202), (202, 234, 235, 203), (203, 235, 236, 204), (204, 236, 237, 205), (205, 237, 238, 206), (206, 238, 239, 207), (207, 239, 240, 208), (208, 240, 241, 209), (209, 241, 242, 210), (210, 242, 243, 211), (211, 243, 244, 212), (212, 244, 245, 213), (213, 245, 246, 214), (214, 246, 247, 215), (215, 247, 248, 216), (216, 248, 249, 217), (217, 249, 250, 218), (218, 250, 251, 219), (219, 251, 252, 220), (220, 252, 253, 221), (221, 253, 254, 222), (222, 254, 255, 223), (223, 255, 256, 224), (224, 256, 257, 225), (227, 195, 225, 257), (227, 259, 258, 226), (226, 258, 260, 228), (228, 260, 261, 229), (229, 261, 262, 230), (230, 262, 263, 231), (231, 263, 264, 232), (232, 264, 265, 233), (233, 265, 266, 234), (234, 266, 267, 235), (235, 267, 268, 236), (236, 268, 269, 237), (237, 269, 270, 238), (238, 270, 271, 239), (239, 271, 272, 240), (240, 272, 273, 241), (241, 273, 274, 242), (242, 274, 275, 243), (243, 275, 276, 244), (244, 276, 277, 245), (245, 277, 278, 246), (246, 278, 279, 247), (247, 279, 280, 248), (248, 280, 281, 249), (249, 281, 282, 250), (250, 282, 283, 251), (251, 283, 284, 252), (252, 284, 285, 253), (253, 285, 286, 254), (254, 286, 287, 255), (255, 287, 288, 256), (256, 288, 289, 257), (259, 227, 257, 289), (259, 291, 290, 258), (291, 32, 33, 290), (258, 290, 292, 260), (290, 33, 34, 292), (260, 292, 293, 261), (292, 34, 35, 293), (261, 293, 294, 262), (293, 35, 36, 294), (262, 294, 295, 263), (294, 36, 37, 295), (263, 295, 296, 264), (295, 37, 38, 296), (264, 296, 297, 265), (296, 38, 39, 297), (265, 297, 298, 266), (297, 39, 40, 298), (266, 298, 299, 267), (298, 40, 41, 299), (267, 299, 300, 268), (299, 41, 42, 300), (268, 300, 301, 269), (300, 42, 43, 301), (269, 301, 302, 270), (301, 43, 44, 302), (270, 302, 303, 271), (302, 44, 45, 303), (271, 303, 304, 272), (303, 45, 46, 304), (272, 304, 305, 273), (304, 46, 47, 305), (273, 305, 306, 274), (305, 47, 48, 306), (274, 306, 307, 275), (306, 48, 49, 307), (275, 307, 308, 276), (307, 49, 50, 308), (276, 308, 309, 277), (308, 50, 51, 309), (277, 309, 310, 278), (309, 51, 52, 310), (278, 310, 311, 279), (310, 52, 53, 311), (279, 311, 312, 280), (311, 53, 54, 312), (280, 312, 313, 281), (312, 54, 55, 313), (281, 313, 314, 282), (313, 55, 56, 314), (282, 314, 315, 283), (314, 56, 57, 315), (283, 315, 316, 284), (315, 57, 58, 316), (284, 316, 317, 285), (316, 58, 59, 317), (285, 317, 318, 286), (317, 59, 60, 318), (286, 318, 319, 287), (318, 60, 61, 319), (287, 319, 320, 288), (319, 61, 62, 320), (288, 320, 321, 289), (320, 62, 63, 321), (32, 291, 321, 63), (291, 259, 289, 321), (0, 323, 322, 1), (1, 322, 324, 2), (2, 324, 325, 3), (3, 325, 326, 4), (4, 326, 327, 5), (5, 327, 328, 6), (6, 328, 329, 7), (7, 329, 330, 8), (8, 330, 331, 9), (9, 331, 332, 10), (10, 332, 333, 11), (11, 333, 334, 12), (12, 334, 335, 13), (13, 335, 336, 14), (14, 336, 337, 15), (15, 337, 338, 16), (16, 338, 339, 17), (17, 339, 340, 18), (18, 340, 341, 19), (19, 341, 342, 20), (20, 342, 343, 21), (21, 343, 344, 22), (22, 344, 345, 23), (23, 345, 346, 24), (24, 346, 347, 25), (25, 347, 348, 26), (26, 348, 349, 27), (27, 349, 350, 28), (28, 350, 351, 29), (29, 351, 352, 30), (30, 352, 353, 31), (323, 0, 31, 353), (323, 355, 354, 322), (322, 354, 356, 324), (324, 356, 357, 325), (325, 357, 358, 326), (326, 358, 359, 327), (327, 359, 360, 328), (328, 360, 361, 329), (329, 361, 362, 330), (330, 362, 363, 331), (331, 363, 364, 332), (332, 364, 365, 333), (333, 365, 366, 334), (334, 366, 367, 335), (335, 367, 368, 336), (336, 368, 369, 337), (337, 369, 370, 338), (338, 370, 371, 339), (339, 371, 372, 340), (340, 372, 373, 341), (341, 373, 374, 342), (342, 374, 375, 343), (343, 375, 376, 344), (344, 376, 377, 345), (345, 377, 378, 346), (346, 378, 379, 347), (347, 379, 380, 348), (348, 380, 381, 349), (349, 381, 382, 350), (350, 382, 383, 351), (351, 383, 384, 352), (352, 384, 385, 353), (355, 323, 353, 385), (355, 387, 386, 354), (354, 386, 388, 356), (356, 388, 389, 357), (357, 389, 390, 358), (358, 390, 391, 359), (359, 391, 392, 360), (360, 392, 393, 361), (361, 393, 394, 362), (362, 394, 395, 363), (363, 395, 396, 364), (364, 396, 397, 365), (365, 397, 398, 366), (366, 398, 399, 367), (367, 399, 400, 368), (368, 400, 401, 369), (369, 401, 402, 370), (370, 402, 403, 371), (371, 403, 404, 372), (372, 404, 405, 373), (373, 405, 406, 374), (374, 406, 407, 375), (375, 407, 408, 376), (376, 408, 409, 377), (377, 409, 410, 378), (378, 410, 411, 379), (379, 411, 412, 380), (380, 412, 413, 381), (381, 413, 414, 382), (382, 414, 415, 383), (383, 415, 416, 384), (384, 416, 417, 385), (387, 355, 385, 417), (387, 419, 418, 386), (386, 418, 420, 388), (388, 420, 421, 389), (389, 421, 422, 390), (390, 422, 423, 391), (391, 423, 424, 392), (392, 424, 425, 393), (393, 425, 426, 394), (394, 426, 427, 395), (395, 427, 428, 396), (396, 428, 429, 397), (397, 429, 430, 398), (398, 430, 431, 399), (399, 431, 432, 400), (400, 432, 433, 401), (401, 433, 434, 402), (402, 434, 435, 403), (403, 435, 436, 404), (404, 436, 437, 405), (405, 437, 438, 406), (406, 438, 439, 407), (407, 439, 440, 408), (408, 440, 441, 409), (409, 441, 442, 410), (410, 442, 443, 411), (411, 443, 444, 412), (412, 444, 445, 413), (413, 445, 446, 414), (414, 446, 447, 415), (415, 447, 448, 416), (416, 448, 449, 417), (419, 387, 417, 449), (419, 451, 450, 418), (451, 99, 98, 450), (418, 450, 452, 420), (450, 98, 100, 452), (420, 452, 453, 421), (452, 100, 101, 453), (421, 453, 454, 422), (453, 101, 102, 454), (422, 454, 455, 423), (454, 102, 103, 455), (423, 455, 456, 424), (455, 103, 104, 456), (424, 456, 457, 425), (456, 104, 105, 457), (425, 457, 458, 426), (457, 105, 106, 458), (426, 458, 459, 427), (458, 106, 107, 459), (427, 459, 460, 428), (459, 107, 108, 460), (428, 460, 461, 429), (460, 108, 109, 461), (429, 461, 462, 430), (461, 109, 110, 462), (430, 462, 463, 431), (462, 110, 111, 463), (431, 463, 464, 432), (463, 111, 112, 464), (432, 464, 465, 433), (464, 112, 113, 465), (433, 465, 466, 434), (465, 113, 114, 466), (434, 466, 467, 435), (466, 114, 115, 467), (435, 467, 468, 436), (467, 115, 116, 468), (436, 468, 469, 437), (468, 116, 117, 469), (437, 469, 470, 438), (469, 117, 118, 470), (438, 470, 471, 439), (470, 118, 119, 471), (439, 471, 472, 440), (471, 119, 120, 472), (440, 472, 473, 441), (472, 120, 121, 473), (441, 473, 474, 442), (473, 121, 122, 474), (442, 474, 475, 443), (474, 122, 123, 475), (443, 475, 476, 444), (475, 123, 124, 476), (444, 476, 477, 445), (476, 124, 125, 477), (445, 477, 478, 446), (477, 125, 126, 478), (446, 478, 479, 447), (478, 126, 127, 479), (447, 479, 480, 448), (479, 127, 128, 480), (448, 480, 481, 449), (480, 128, 129, 481), (99, 451, 481, 129), (451, 419, 449, 481)])
me_cylinder.polygons.foreach_set('use_smooth', [True] * 512)
me_cylinder.use_remesh_preserve_volume = False
me_cylinder.use_remesh_preserve_attributes = False
me_cylinder.use_mirror_vertex_groups = False
me_cylinder.update()
me_sphere = bpy.data.meshes.new('Sphere')
me_sphere.from_pydata([(-1.333e-06, 1.25e-06, 31.62), (-22.88, 16.62, 14.14), (8.74, 26.9, 14.14), (28.28, 4.856e-07, 14.14), (-8.74, 26.9, -14.14), (22.88, 16.62, -14.14), (-28.28, -7.508e-07, -14.14), (1.432e-06, -1.515e-06, -31.62), (-13.45, 9.772, 26.9), (5.137, 15.81, 26.9), (-8.313, 25.58, 16.63), (-26.9, 5.941e-07, 16.63), (16.63, 1.043e-06, 26.9), (21.76, 15.81, 16.63), (-30.08, 9.772, -1.941e-06), (-18.59, 25.58, -2.13e-06), (4.973e-08, 31.62, -1.581e-06), (18.59, 25.58, -5.047e-07), (30.08, 9.772, 6.886e-07), (-21.76, 15.81, -16.63), (8.313, 25.58, -16.63), (26.9, -8.593e-07, -16.63), (-16.63, -1.308e-06, -26.9), (-5.137, 15.81, -26.9), (13.45, 9.772, -26.9), (-24.33, 17.68, -2.035e-06), (-20.73, 21.1, 7.071), (-21.46, 21.63, -2.082e-06), (-19.66, 23.34, 3.536), (-22.53, 19.39, 3.536), (-22.9, 19.65, -2.059e-06), (-20.02, 23.61, -2.106e-06), (-20.2, 22.22, 5.303), (-19.12, 24.46, 1.768), (-21.63, 20.25, 5.303), (-23.43, 18.53, 1.768), (-20.56, 22.49, 1.768), (-21.1, 21.37, 3.536), (-22.0, 20.51, 1.768), (-22.18, 20.64, -2.071e-06), (-20.74, 22.62, -2.094e-06), (-19.93, 22.78, 4.419), (-19.39, 23.9, 2.652), (-22.08, 19.82, 4.419), (-22.98, 18.96, 2.652), (-21.01, 22.06, 0.8839), (-20.11, 22.92, 2.652), (-21.82, 20.38, 3.536), (-20.38, 22.36, 3.536), (-21.73, 21.07, 0.8839), (-22.26, 19.95, 2.652), (-20.29, 23.05, 0.8839), (-19.57, 24.04, 0.8839), (-19.84, 23.48, 1.768), (-20.83, 21.93, 2.652), (-21.55, 20.94, 2.652), (-21.28, 21.5, 1.768), (-23.16, 19.09, 0.8839), (-22.45, 20.08, 0.8839), (-22.71, 19.52, 1.768), (-21.37, 20.81, 4.419), (-20.65, 21.8, 4.419), (-20.92, 21.24, 5.303), (-6.725, 4.886, 29.26), (-18.17, 13.2, 20.52), (2.569, 7.906, 29.26), (6.939, 21.36, 20.52), (0.2137, 26.24, 15.38), (-15.6, 21.1, 15.38), (-24.89, 8.312, 15.38), (-29.18, 4.886, -7.071), (-26.48, 13.2, 7.071), (-13.66, 26.24, -7.071), (4.37, 29.26, 7.071), (-4.37, 29.26, -7.071), (13.66, 26.24, 7.071), (20.73, 21.1, -7.071), (-25.02, 7.906, -15.38), (-15.25, 21.36, -15.38), (-0.2137, 26.24, -15.38), (15.6, 21.1, -15.38), (-22.45, -1.03e-06, -20.52), (-8.313, -1.412e-06, -29.26), (-6.939, 21.36, -20.52), (-2.569, 7.906, -29.26), (18.17, 13.2, -20.52), (6.725, 4.886, -29.26), (-10.88, 17.68, 21.76), (-4.156, 12.79, 26.9), (-1.588, 20.7, 21.76), (-20.17, 4.886, 21.76), (-28.49, 4.886, 8.313), (-4.156, 28.6, 8.313), (-13.45, 25.58, 8.313), (-9.294, 28.6, -1.855e-06), (-25.92, 12.79, -8.313), (-20.17, 20.7, -8.313), (4.156, 28.6, -8.313), (9.294, 28.6, -1.043e-06), (13.45, 25.58, -8.313), (-13.45, 15.81, -21.76), (-19.19, 7.906, -21.76), (-10.88, 7.906, -26.9), (10.88, 17.68, -21.76), (1.588, 20.7, -21.76), (4.156, 12.79, -26.9), (-19.08, 24.81, 0.4419)], [], [(9, 13, 12), (3, 12, 13), (18, 3, 13), (13, 17, 18), (21, 18, 5), (30, 25, 19), (26, 32, 10), (25, 35, 1), (34, 26, 1), (31, 40, 19), (40, 27, 19), (27, 39, 19), (39, 30, 19), (32, 41, 10), (41, 28, 10), (28, 42, 10), (42, 33, 10), (51, 36, 45), (45, 40, 51), (31, 51, 40), (40, 45, 27), (51, 31, 52), (52, 53, 51), (36, 51, 53), (53, 52, 33), (42, 28, 46), (46, 53, 42), (33, 42, 53), (53, 46, 36), (54, 36, 46), (46, 48, 54), (37, 54, 48), (48, 46, 28), (54, 37, 55), (55, 56, 54), (36, 54, 56), (56, 55, 38), (49, 27, 45), (45, 56, 49), (38, 49, 56), (56, 45, 36), (50, 38, 55), (55, 47, 50), (29, 50, 47), (47, 55, 37), (30, 57, 25), (57, 35, 25), (57, 30, 58), (58, 59, 57), (35, 57, 59), (59, 58, 38), (50, 29, 44), (44, 59, 50), (38, 50, 59), (59, 44, 35), (49, 38, 58), (58, 39, 49), (27, 49, 39), (39, 58, 30), (60, 34, 43), (43, 47, 60), (37, 60, 47), (47, 43, 29), (60, 37, 61), (61, 62, 60), (34, 60, 62), (62, 61, 32), (34, 62, 26), (62, 32, 26), (41, 32, 61), (61, 48, 41), (28, 41, 48), (48, 61, 37), (35, 44, 1), (44, 29, 1), (29, 43, 1), (43, 34, 1), (68, 10, 87), (87, 64, 68), (1, 68, 64), (64, 87, 8), (88, 8, 87), (87, 89, 88), (9, 88, 89), (89, 87, 10), (67, 2, 66), (66, 89, 67), (10, 67, 89), (89, 66, 9), (88, 9, 65), (65, 63, 88), (8, 88, 63), (65, 0, 63), (90, 11, 69), (69, 64, 90), (8, 90, 64), (64, 69, 1), (9, 66, 13), (66, 2, 13), (0, 65, 12), (65, 9, 12), (91, 14, 71), (71, 69, 91), (11, 91, 69), (69, 71, 1), (92, 16, 73), (73, 67, 92), (10, 92, 67), (67, 73, 2), (92, 10, 93), (93, 94, 92), (16, 92, 94), (94, 93, 15), (72, 4, 74), (74, 94, 72), (15, 72, 94), (94, 74, 16), (17, 76, 18), (76, 5, 18), (2, 75, 13), (75, 17, 13), (77, 19, 95), (95, 70, 77), (6, 77, 70), (70, 95, 14), (78, 4, 72), (72, 96, 78), (19, 78, 96), (96, 72, 15), (79, 20, 97), (97, 74, 79), (4, 79, 74), (74, 97, 16), (98, 16, 97), (97, 99, 98), (17, 98, 99), (99, 97, 20), (80, 5, 76), (76, 99, 80), (20, 80, 99), (99, 76, 17), (98, 17, 75), (75, 73, 98), (16, 98, 73), (73, 75, 2), (100, 23, 83), (83, 78, 100), (19, 100, 78), (78, 83, 4), (100, 19, 101), (101, 102, 100), (23, 100, 102), (102, 101, 22), (82, 7, 84), (84, 102, 82), (22, 82, 102), (102, 84, 23), (81, 22, 101), (101, 77, 81), (6, 81, 77), (77, 101, 19), (103, 24, 85), (85, 80, 103), (20, 103, 80), (80, 85, 5), (103, 20, 104), (104, 105, 103), (24, 103, 105), (105, 104, 23), (84, 7, 86), (86, 105, 84), (23, 84, 105), (105, 86, 24), (83, 23, 104), (104, 79, 83), (4, 83, 79), (79, 104, 20), (5, 85, 21), (85, 24, 21), (14, 95, 25), (95, 19, 25), (1, 71, 25), (71, 14, 25), (10, 68, 26), (68, 1, 26), (19, 96, 31), (96, 15, 31), (15, 93, 33), (93, 10, 33), (52, 106, 33), (106, 15, 33), (15, 106, 31), (106, 52, 31)])
me_sphere.use_remesh_preserve_volume = False
me_sphere.use_remesh_preserve_attributes = False
me_sphere.use_mirror_vertex_groups = False
me_sphere.update()
me_plane = bpy.data.meshes.new('Plane')
me_plane.from_pydata([(4.25, 4.06, 0.0001214), (4.25, -4.25, 0.0001214), (-4.06, -4.25, 0.0001214), (-4.06, 4.06, 0.0001214)], [], [(0, 3, 2, 1)])
me_plane.materials.append(mat_transparent)
me_plane.use_remesh_preserve_volume = False
me_plane.use_remesh_preserve_attributes = False
me_plane.use_mirror_vertex_groups = False
me_plane.update()

# ---- objects
ob_cylinder_005 = bpy.data.objects.new('Cylinder.005', me_cylinder_005)
ob_cylinder_004 = bpy.data.objects.new('Cylinder.004', me_cylinder_004)
ob_cylinder_003 = bpy.data.objects.new('Cylinder.003', me_cylinder_003)
ob_cylinder_002 = bpy.data.objects.new('Cylinder.002', me_cylinder_002)
ob_cube_002 = bpy.data.objects.new('Cube.002', me_cube_002)
ob_cube_001 = bpy.data.objects.new('Cube.001', me_cube_001)
ob_cube = bpy.data.objects.new('Cube', me_cube)
ob_cylinder_001 = bpy.data.objects.new('Cylinder.001', me_cylinder_001)
ob_cylinder = bpy.data.objects.new('Cylinder', me_cylinder)
ob_camera = bpy.data.objects.new('Camera', cam_camera_001)
ob_sphere = bpy.data.objects.new('Sphere', me_sphere)
ob_lamp_001 = bpy.data.objects.new('Lamp.001', light_lamp)
ob_plane = bpy.data.objects.new('Plane', me_plane)

# ---- transforms, parenting, visibility, modifiers, constraints
ob_cylinder_005.location = (0.0, 0.0, 0.0)
ob_cylinder_005.rotation_euler = (-0.0, 1.571, 0.0)
ob_cylinder_005.lock_rotations_4d = False
ob_cylinder_005.empty_display_type = 'ARROWS'
ob_cylinder_005.lineart.crease_threshold = 0.0
_m = ob_cylinder_005.modifiers.new('Mirror', 'MIRROR')
_m.use_axis = (False, True, False)
ob_cylinder_004.location = (0.0, 0.0, 0.0)
ob_cylinder_004.rotation_euler = (-0.0, 1.571, 0.0)
ob_cylinder_004.lock_rotations_4d = False
ob_cylinder_004.empty_display_type = 'ARROWS'
ob_cylinder_004.lineart.crease_threshold = 0.0
_m = ob_cylinder_004.modifiers.new('Mirror', 'MIRROR')
_m.use_axis = (False, True, False)
ob_cylinder_003.location = (0.0, 0.0, 0.0)
ob_cylinder_003.rotation_euler = (-0.0, 1.571, 0.0)
ob_cylinder_003.lock_rotations_4d = False
ob_cylinder_003.empty_display_type = 'ARROWS'
ob_cylinder_003.lineart.crease_threshold = 0.0
_m = ob_cylinder_003.modifiers.new('Mirror', 'MIRROR')
_m.use_axis = (False, True, False)
ob_cylinder_002.location = (0.0, 0.0, 0.0)
ob_cylinder_002.rotation_euler = (-0.0, 1.571, 0.0)
ob_cylinder_002.lock_rotations_4d = False
ob_cylinder_002.empty_display_type = 'ARROWS'
ob_cylinder_002.lineart.crease_threshold = 0.0
_m = ob_cylinder_002.modifiers.new('Mirror', 'MIRROR')
_m.use_axis = (False, True, False)
ob_cube_002.location = (0.0, 0.0, 0.0)
ob_cube_002.lock_rotations_4d = False
ob_cube_002.empty_display_type = 'ARROWS'
ob_cube_002.lineart.crease_threshold = 0.0
_m = ob_cube_002.modifiers.new('Mirror', 'MIRROR')
_m.use_axis = (False, True, False)
ob_cube_001.location = (0.0, 0.0, 0.0)
ob_cube_001.lock_rotations_4d = False
ob_cube_001.empty_display_type = 'ARROWS'
ob_cube_001.lineart.crease_threshold = 0.0
_m = ob_cube_001.modifiers.new('Mirror', 'MIRROR')
_m.use_axis = (False, True, False)
ob_cube.location = (0.0, 0.0, 0.0)
ob_cube.lock_rotations_4d = False
ob_cube.empty_display_type = 'ARROWS'
ob_cube.lineart.crease_threshold = 0.0
_m = ob_cube.modifiers.new('Mirror', 'MIRROR')
_m.use_axis = (False, True, False)
ob_cylinder_001.location = (0.0, 0.0, 0.0)
ob_cylinder_001.rotation_euler = (-0.0, 1.571, 0.0)
ob_cylinder_001.lock_rotations_4d = False
ob_cylinder_001.empty_display_type = 'ARROWS'
ob_cylinder_001.lineart.crease_threshold = 0.0
ob_cylinder.location = (0.0, 0.0, 0.0)
ob_cylinder.rotation_euler = (-0.0, 1.571, 0.0)
ob_cylinder.lock_rotations_4d = False
ob_cylinder.empty_display_type = 'ARROWS'
ob_cylinder.lineart.crease_threshold = 0.0
ob_camera.location = (10.0, -10.0, 11.6)
ob_camera.rotation_euler = (1.047, 0.0, 0.7854)
ob_camera.lock_rotations_4d = False
ob_camera.empty_display_type = 'ARROWS'
ob_camera.color = (0.0, 0.0, 0.0, 1.0)
ob_camera.lineart.crease_threshold = 0.0
ob_sphere.location = (-0.02993, 0.1261, 0.07312)
ob_sphere.rotation_euler = (1.571, -0.0, 1.571)
ob_sphere.lock_rotations_4d = False
ob_sphere.empty_display_type = 'ARROWS'
ob_sphere.color = (0.0, 0.0, 0.0, 1.0)
ob_sphere.show_instancer_for_render = False
ob_sphere.instance_type = 'VERTS'
ob_sphere.use_instance_vertices_rotation = True
ob_sphere.lineart.crease_threshold = 0.0
ob_lamp_001.parent = ob_sphere
ob_lamp_001.matrix_parent_inverse = Matrix(((-4.371e-08, 1.0, -2.118e-22, -0.1261), (4.371e-08, 1.911e-15, 1.0, -0.07312), (1.0, 4.371e-08, -4.371e-08, 0.02993), (0.0, 0.0, 0.0, 1.0)))
ob_lamp_001.location = (-0.02993, 0.1261, 0.07312)
ob_lamp_001.rotation_euler = (1.571, -0.0, 1.571)
ob_lamp_001.lock_rotations_4d = False
ob_lamp_001.empty_display_type = 'ARROWS'
ob_lamp_001.color = (0.0, 0.0, 0.0, 1.0)
ob_lamp_001.lineart.crease_threshold = 0.0
ob_plane.location = (0.0, 0.0, 0.0)
ob_plane.lock_rotations_4d = False
ob_plane.empty_display_type = 'ARROWS'
ob_plane.color = (0.0, 0.0, 0.0, 1.0)
ob_plane.lineart.crease_threshold = 0.0

# ---- collection membership
col_collection_1.objects.link(ob_cylinder_005)
col_collection_1.objects.link(ob_cylinder_004)
col_collection_1.objects.link(ob_cylinder_003)
col_collection_1.objects.link(ob_cylinder_002)
col_collection_1.objects.link(ob_cube_002)
col_collection_1.objects.link(ob_cube_001)
col_collection_1.objects.link(ob_cube)
col_collection_1.objects.link(ob_cylinder_001)
col_collection_1.objects.link(ob_cylinder)
col_collection_2.objects.link(ob_camera)
col_collection_3.objects.link(ob_sphere)
col_collection_3.objects.link(ob_lamp_001)
col_collection_4.objects.link(ob_plane)

# ---- scene / render settings (as saved in the file)
scene.camera = ob_camera
scene.frame_start = 1; scene.frame_end = 1; scene.frame_set(1)
scene.render.engine = 'BLENDER_EEVEE_NEXT'
scene.render.image_settings.color_mode = 'RGB'
scene.render.image_settings.compression = 90
scene.render.resolution_x = 128
scene.render.resolution_y = 128
scene.render.pixel_aspect_x = 100.0
scene.render.pixel_aspect_y = 100.0
scene.render.fps = 25
scene.render.dither_intensity = 0.0
scene.render.use_compositing = False
scene.render.use_sequencer = False
scene.render.bake_margin = 2
scene.render.bake_bias = 0.0
scene.render.use_stamp_time = False
scene.render.use_stamp_date = False
scene.render.use_stamp_frame = False
scene.render.use_stamp_camera = False
scene.render.use_stamp_scene = False
scene.render.use_stamp_filename = False
scene.render.use_stamp_render_time = False
scene.render.stamp_font_size = 0
scene.cycles.use_denoising = False
scene.cycles.samples = 10
scene.cycles.sampling_pattern = 'TABULATED_SOBOL'
scene.cycles.light_sampling_threshold = 0.0
scene.cycles.use_adaptive_sampling = False
scene.cycles.use_light_tree = False
scene.cycles.blur_glossy = 0.0
scene.cycles.volume_bounces = 1
scene.cycles.pixel_filter_type = 'GAUSSIAN'
scene.cycles.sample_clamp_indirect = 0.0
scene.view_settings.view_transform = 'Raw'
bpy.context.view_layer.update()

